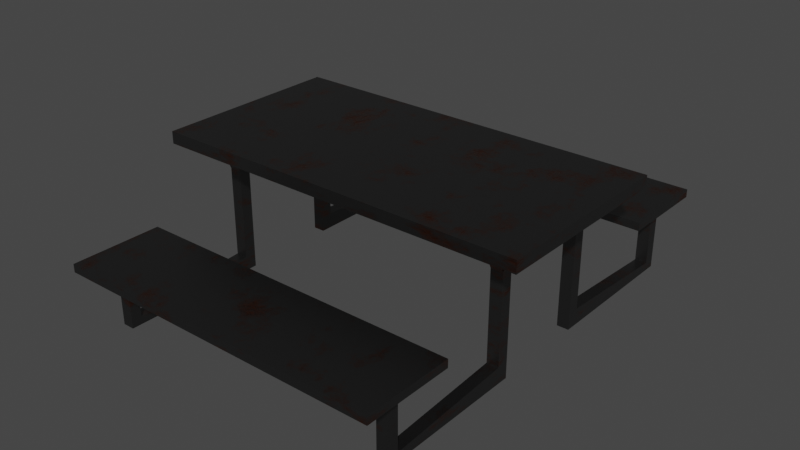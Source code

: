 # Source: Tavel_gevanenis.blend  (saved by Blender 3.4.6; exported with 4.5.12 LTS)
import bpy
from mathutils import Matrix  # noqa: F401  (used for matrix-valued properties, if any)

bpy.ops.wm.read_factory_settings(use_empty=True)
scene = bpy.context.scene
scene.name = 'Scene'

# ---- images (referenced by path relative to the original .blend; pixels are not part of the script)
import os
ASSET_DIR = os.environ.get("B2B_ASSET_DIR", "")  # directory of the original .blend (textures are referenced by path, not embedded)
HERE = os.path.dirname(os.path.abspath(__file__))  # packed textures are extracted next to this script under _unpacked/

def load_image(name, relpath, width, height, colorspace="sRGB"):
    """Load a texture the original file referenced (path relative to the .blend, or extracted next to this script)."""
    p = next((c for c in (os.path.join(HERE, relpath), os.path.join(ASSET_DIR, relpath)) if relpath and os.path.exists(c)), "")
    if p:
        img = bpy.data.images.load(p, check_existing=True)
        img.name = name
    else:  # same state as the original file: an image datablock whose file is absent (Cycles renders it pink)
        img = bpy.data.images.new(name, width, height)
        img.source = "FILE"
        img.filepath = "//" + (relpath or name)
    img.colorspace_settings.name = colorspace
    return img
img_banktexture = load_image('bankTexture', '', 1024, 1024, 'sRGB')

# ---- materials (node trees are filled in below, after node groups)
mat_materiaal_001 = bpy.data.materials.new('Materiaal.001')

# ---- material node trees
mat_materiaal_001.use_nodes = True; mat_materiaal_001.node_tree.nodes.clear()
_N = mat_materiaal_001.node_tree.nodes; _L = mat_materiaal_001.node_tree.links
n0 = _N.new('ShaderNodeBump'); n0.name = 'Bump'; n0.location = (-234, -164)
n0.inputs[0].default_value = 0.192
n0.inputs[1].default_value = 1.0
n0.inputs[2].default_value = 1.0
n1 = _N.new('ShaderNodeValToRGB'); n1.name = 'ColorRamp'; n1.location = (-518, -99)
while len(n1.color_ramp.elements) > 1: n1.color_ramp.elements.remove(n1.color_ramp.elements[-1])
n1.color_ramp.elements[0].position = 0.2509; n1.color_ramp.elements[0].color = (0.0, 0.0, 0.0, 1.0)
_e = n1.color_ramp.elements.new(0.4109); _e.color = (1.0, 1.0, 1.0, 1.0)
n2 = _N.new('ShaderNodeTexNoise'); n2.name = 'Noise Texture'; n2.location = (-708, 2)
n2.inputs[2].default_value = 8.3
n2.inputs[3].default_value = 20.0
n2.inputs[4].default_value = 0.7
n3 = _N.new('ShaderNodeValToRGB'); n3.name = 'ColorRamp.001'; n3.location = (-454, 176)
while len(n3.color_ramp.elements) > 1: n3.color_ramp.elements.remove(n3.color_ramp.elements[-1])
n3.color_ramp.elements[0].position = 0.3018; n3.color_ramp.elements[0].color = (0.0, 0.0, 0.0, 1.0)
_e = n3.color_ramp.elements.new(0.4727); _e.color = (1.0, 1.0, 1.0, 1.0)
n4 = _N.new('ShaderNodeBsdfPrincipled'); n4.name = 'Principled BSDF.001'; n4.location = (1, -381)
n4.distribution = 'GGX'
n4.subsurface_method = 'RANDOM_WALK_SKIN'
n4.inputs[0].default_value = (0.1191, 0.1191, 0.1191, 1.0)
n4.inputs[1].default_value = 1.0
n4.inputs[2].default_value = 0.42
n4.inputs[3].default_value = 1.45
n4.inputs[27].default_value = (0.0, 0.0, 0.0, 1.0)
n4.inputs[28].default_value = 1.0
n5 = _N.new('ShaderNodeBsdfPrincipled'); n5.name = 'Principled BSDF'; n5.location = (10, 300)
n5.distribution = 'GGX'
n5.subsurface_method = 'RANDOM_WALK_SKIN'
n5.inputs[0].default_value = (0.2266, 0.05761, 0.01707, 1.0)
n5.inputs[1].default_value = 1.0
n5.inputs[2].default_value = 0.314
n5.inputs[3].default_value = 1.45
n5.inputs[27].default_value = (0.0, 0.0, 0.0, 1.0)
n5.inputs[28].default_value = 1.0
n6 = _N.new('ShaderNodeOutputMaterial'); n6.name = 'Material Output'; n6.location = (766, 56)
n7 = _N.new('ShaderNodeMixShader'); n7.name = 'Mix Shader.001'; n7.location = (333, 65)
n8 = _N.new('ShaderNodeTexImage'); n8.name = 'Image Texture'; n8.location = (403, -314)
n8.image = img_banktexture
n9 = _N.new('ShaderNodeUVMap'); n9.name = 'UV Map'; n9.location = (603, -134)
n9.from_instancer = True
_L.new(n0.outputs[0], n5.inputs[5])
_L.new(n1.outputs[0], n0.inputs[3])
_L.new(n2.outputs[0], n1.inputs[0])
_L.new(n2.outputs[0], n3.inputs[0])
_L.new(n3.outputs[0], n7.inputs[0])
_L.new(n5.outputs[0], n7.inputs[1])
_L.new(n7.outputs[0], n6.inputs[0])
_L.new(n4.outputs[0], n7.inputs[2])
n6.is_active_output = True

# ---- world
world_world = bpy.data.worlds.new('World'); scene.world = world_world
world_world.use_nodes = True; world_world.node_tree.nodes.clear()
_N = world_world.node_tree.nodes; _L = world_world.node_tree.links
n0 = _N.new('ShaderNodeOutputWorld'); n0.name = 'World Output'; n0.location = (300, 300)
n1 = _N.new('ShaderNodeBackground'); n1.name = 'Background'; n1.location = (10, 300)
n1.inputs[0].default_value = (0.05088, 0.05088, 0.05088, 1.0)
_L.new(n1.outputs[0], n0.inputs[0])
n0.is_active_output = True
world_world.color = (0.05088, 0.05088, 0.05088)
world_world.use_sun_shadow = False
world_world.sun_shadow_jitter_overblur = 0.0

# ---- meshes
me_vlak = bpy.data.meshes.new('Vlak')
me_vlak.from_pydata([(-1.0, -0.51, 0.09554), (1.993, -0.51, 0.09554), (-1.0, 1.0, 0.09554), (1.993, 1.0, 0.09554), (1.993, 1.0, 0.0), (-1.0, 1.0, 0.0), (1.993, -0.51, 0.0), (-1.0, -0.51, 0.0), (0.4963, -0.51, 0.09554), (0.4963, 1.0, 0.09554), (0.4963, 1.0, 0.0), (0.4963, -0.51, 0.0), (-0.2518, 1.0, 0.09554), (-0.2518, 1.0, 0.0), (-0.2518, -0.51, 0.09554), (-0.2518, -0.51, 0.0), (1.245, -0.51, 0.09554), (1.245, -0.51, 0.0), (1.245, 1.0, 0.09554), (1.245, 1.0, 0.0), (0.8704, 1.0, 0.09554), (0.8704, 1.0, 0.0), (0.8704, -0.51, 0.09554), (0.8704, -0.51, 0.0), (1.619, -0.51, 0.09554), (1.619, -0.51, 0.0), (1.619, 1.0, 0.09554), (1.619, 1.0, 0.0), (0.1189, -0.51, 0.09554), (0.1189, -0.51, 0.0), (0.1189, 1.0, 0.09554), (0.1189, 1.0, 0.0), (-0.6259, 1.0, 0.09554), (-0.6259, 1.0, 0.0), (-0.6259, -0.51, 0.09554), (-0.6259, -0.51, 0.0), (-1.0, 0.245, 0.09554), (1.993, 0.245, 0.09554), (1.993, 0.245, 0.0), (-1.0, 0.245, 0.0), (0.4963, 0.245, 0.0), (0.4963, 0.245, 0.09554), (-0.2518, 0.245, 0.09554), (-0.2518, 0.245, 0.0), (1.245, 0.245, 0.0), (1.245, 0.245, 0.09554), (0.8704, 0.245, 0.09554), (0.8704, 0.245, 0.0), (1.619, 0.245, 0.0), (1.619, 0.245, 0.09554), (0.1189, 0.245, 0.09554), (0.1189, 0.245, 0.0), (-0.6259, 0.245, 0.0), (-0.6259, 0.245, 0.09554), (-1.0, -0.1325, 0.09554), (-1.0, -0.1325, 0.0), (0.4963, -0.1325, 0.0), (-0.2518, -0.1325, 0.0), (1.245, -0.1325, 0.0), (0.8704, -0.1325, 0.0), (1.619, -0.1325, 0.0), (0.1189, -0.1325, 0.0), (-0.6259, -0.1325, 0.0), (1.993, -0.1325, 0.09554), (1.993, -0.1325, 0.0), (0.4963, -0.1325, 0.09554), (-0.2518, -0.1325, 0.09554), (1.245, -0.1325, 0.09554), (0.8704, -0.1325, 0.09554), (1.619, -0.1325, 0.09554), (0.1189, -0.1325, 0.09554), (-0.6259, -0.1325, 0.09554), (1.993, 0.6225, 0.09554), (1.993, 0.6225, 0.0), (0.4963, 0.6225, 0.09554), (-0.2518, 0.6225, 0.09554), (1.245, 0.6225, 0.09554), (0.8704, 0.6225, 0.09554), (1.619, 0.6225, 0.09554), (0.1189, 0.6225, 0.09554), (-0.6259, 0.6225, 0.09554), (-1.0, 0.6225, 0.09554), (-1.0, 0.6225, 0.0), (0.4963, 0.6225, 0.0), (-0.2518, 0.6225, 0.0), (1.245, 0.6225, 0.0), (0.8704, 0.6225, 0.0), (1.619, 0.6225, 0.0), (0.1189, 0.6225, 0.0), (-0.6259, 0.6225, 0.0), (-0.813, 1.0, 0.09554), (-0.813, 1.0, 0.0), (-0.813, -0.51, 0.09554), (-0.813, -0.51, 0.0), (-0.813, 0.245, 0.09554), (-0.813, 0.245, 0.0), (-0.813, -0.1325, 0.0), (-0.813, -0.1325, 0.09554), (-0.813, 0.6225, 0.09554), (-0.813, 0.6225, 0.0), (-0.4389, -0.51, 0.09554), (-0.4389, -0.51, 0.0), (-0.4389, 1.0, 0.09554), (-0.4389, 1.0, 0.0), (-0.4389, 0.245, 0.0), (-0.4389, 0.245, 0.09554), (-0.4389, -0.1325, 0.09554), (-0.4389, -0.1325, 0.0), (-0.4389, 0.6225, 0.0), (-0.4389, 0.6225, 0.09554), (1.806, -0.51, 0.09554), (1.806, -0.51, 0.0), (1.806, 1.0, 0.09554), (1.806, 1.0, 0.0), (1.806, 0.245, 0.0), (1.806, 0.245, 0.09554), (1.806, -0.1325, 0.09554), (1.806, -0.1325, 0.0), (1.806, 0.6225, 0.0), (1.806, 0.6225, 0.09554), (1.432, 1.0, 0.09554), (1.432, 1.0, 0.0), (1.432, -0.51, 0.09554), (1.432, -0.51, 0.0), (1.432, 0.245, 0.09554), (1.432, 0.245, 0.0), (1.432, -0.1325, 0.0), (1.432, -0.1325, 0.09554), (1.432, 0.6225, 0.09554), (1.432, 0.6225, 0.0), (1.057, -0.51, 0.09554), (1.057, -0.51, 0.0), (1.057, 1.0, 0.09554), (1.057, 1.0, 0.0), (1.057, 0.245, 0.09554), (1.057, 0.245, 0.0), (1.057, -0.1325, 0.0), (1.057, -0.1325, 0.09554), (1.057, 0.6225, 0.09554), (1.057, 0.6225, 0.0), (0.6834, 1.0, 0.09554), (0.6834, 1.0, 0.0), (0.6834, -0.51, 0.09554), (0.6834, -0.51, 0.0), (0.6834, 0.245, 0.0), (0.6834, 0.245, 0.09554), (0.6834, -0.1325, 0.09554), (0.6834, -0.1325, 0.0), (0.6834, 0.6225, 0.0), (0.6834, 0.6225, 0.09554), (0.3076, -0.51, 0.09554), (0.3076, -0.51, 0.0), (0.3076, 1.0, 0.09554), (0.3076, 1.0, 0.0), (0.3076, 0.245, 0.09554), (0.3076, 0.245, 0.0), (0.3076, -0.1325, 0.0), (0.3076, -0.1325, 0.09554), (0.3076, 0.6225, 0.09554), (0.3076, 0.6225, 0.0), (-0.06649, 1.0, 0.09554), (-0.06649, 1.0, 0.0), (-0.06649, -0.51, 0.09554), (-0.06649, -0.51, 0.0), (-0.06649, 0.245, 0.0), (-0.06649, 0.245, 0.09554), (-0.06649, -0.1325, 0.09554), (-0.06649, -0.1325, 0.0), (-0.06649, 0.6225, 0.0), (-0.06649, 0.6225, 0.09554), (-1.0, -0.3212, 0.09554), (-1.0, -0.3212, 0.0), (0.4963, -0.3212, 0.0), (-0.2518, -0.3212, 0.0), (1.245, -0.3212, 0.0), (0.8704, -0.3212, 0.0), (1.619, -0.3212, 0.0), (0.1189, -0.3212, 0.0), (-0.6259, -0.3212, 0.0), (1.993, -0.3212, 0.09554), (1.993, -0.3212, 0.0), (0.4963, -0.3212, 0.09554), (-0.2518, -0.3212, 0.09554), (1.245, -0.3212, 0.09554), (0.8704, -0.3212, 0.09554), (1.619, -0.3212, 0.09554), (0.1189, -0.3212, 0.09554), (-0.6259, -0.3212, 0.09554), (-0.813, -0.3212, 0.09554), (-0.813, -0.3212, 0.0), (-0.4389, -0.3212, 0.0), (-0.4389, -0.3212, 0.09554), (1.806, -0.3212, 0.0), (1.806, -0.3212, 0.09554), (1.432, -0.3212, 0.09554), (1.432, -0.3212, 0.0), (1.057, -0.3212, 0.09554), (1.057, -0.3212, 0.0), (0.6834, -0.3212, 0.0), (0.6834, -0.3212, 0.09554), (0.3076, -0.3212, 0.09554), (0.3076, -0.3212, 0.0), (-0.06649, -0.3212, 0.0), (-0.06649, -0.3212, 0.09554), (1.993, 0.05626, 0.09554), (1.993, 0.05626, 0.0), (0.4963, 0.05626, 0.09554), (-0.2518, 0.05626, 0.09554), (1.245, 0.05626, 0.09554), (0.8704, 0.05626, 0.09554), (1.619, 0.05626, 0.09554), (0.1189, 0.05626, 0.09554), (-0.6259, 0.05626, 0.09554), (-1.0, 0.05626, 0.09554), (-1.0, 0.05626, 0.0), (0.4963, 0.05626, 0.0), (-0.2518, 0.05626, 0.0), (1.245, 0.05626, 0.0), (0.8704, 0.05626, 0.0), (1.619, 0.05626, 0.0), (0.1189, 0.05626, 0.0), (-0.6259, 0.05626, 0.0), (-0.813, 0.05626, 0.0), (-0.813, 0.05626, 0.09554), (-0.4389, 0.05626, 0.09554), (-0.4389, 0.05626, 0.0), (1.806, 0.05626, 0.09554), (1.806, 0.05626, 0.0), (1.432, 0.05626, 0.0), (1.432, 0.05626, 0.09554), (1.057, 0.05626, 0.0), (1.057, 0.05626, 0.09554), (0.6834, 0.05626, 0.09554), (0.6834, 0.05626, 0.0), (0.3076, 0.05626, 0.0), (0.3076, 0.05626, 0.09554), (-0.06649, 0.05626, 0.09554), (-0.06649, 0.05626, 0.0), (-1.0, 0.4399, 0.09554), (-1.0, 0.4399, 0.0), (0.4963, 0.4399, 0.0), (-0.2518, 0.4399, 0.0), (1.245, 0.4399, 0.0), (0.8704, 0.4399, 0.0), (1.619, 0.4399, 0.0), (0.1189, 0.4399, 0.0), (-0.6259, 0.4399, 0.0), (1.993, 0.4399, 0.09554), (1.993, 0.4399, 0.0), (0.4963, 0.4399, 0.09554), (-0.2518, 0.4399, 0.09554), (1.245, 0.4399, 0.09554), (0.8704, 0.4399, 0.09554), (1.619, 0.4399, 0.09554), (0.1189, 0.4399, 0.09554), (-0.6259, 0.4399, 0.09554), (-0.813, 0.4399, 0.0), (-0.813, 0.4399, 0.09554), (-0.4389, 0.4399, 0.09554), (-0.4389, 0.4399, 0.0), (1.806, 0.4399, 0.09554), (1.806, 0.4399, 0.0), (1.432, 0.4399, 0.0), (1.432, 0.4399, 0.09554), (1.057, 0.4399, 0.0), (1.057, 0.4399, 0.09554), (0.6834, 0.4399, 0.09554), (0.6834, 0.4399, 0.0), (0.3076, 0.4399, 0.0), (0.3076, 0.4399, 0.09554), (-0.06649, 0.4399, 0.09554), (-0.06649, 0.4399, 0.0), (1.993, 0.8113, 0.09554), (1.993, 0.8113, 0.0), (0.4963, 0.8113, 0.09554), (-0.2518, 0.8113, 0.09554), (1.245, 0.8113, 0.09554), (0.8704, 0.8113, 0.09554), (1.619, 0.8113, 0.09554), (0.1189, 0.8113, 0.09554), (-0.6259, 0.8113, 0.09554), (-1.0, 0.8113, 0.09554), (-1.0, 0.8113, 0.0), (0.4963, 0.8113, 0.0), (-0.2518, 0.8113, 0.0), (1.245, 0.8113, 0.0), (0.8704, 0.8113, 0.0), (1.619, 0.8113, 0.0), (0.1189, 0.8113, 0.0), (-0.6259, 0.8113, 0.0), (-0.813, 0.8113, 0.09554), (-0.813, 0.8113, 0.0), (-0.4389, 0.8113, 0.0), (-0.4389, 0.8113, 0.09554), (1.806, 0.8113, 0.0), (1.806, 0.8113, 0.09554), (1.432, 0.8113, 0.09554), (1.432, 0.8113, 0.0), (1.057, 0.8113, 0.09554), (1.057, 0.8113, 0.0), (0.6834, 0.8113, 0.0), (0.6834, 0.8113, 0.09554), (0.3076, 0.8113, 0.09554), (0.3076, 0.8113, 0.0), (-0.06649, 0.8113, 0.0), (-0.06649, 0.8113, 0.09554), (-0.7194, -0.51, 0.09554), (-0.7194, -0.51, 0.0), (-0.7194, 0.245, 0.0), (-0.7194, -0.1325, 0.0), (-0.7194, 0.6225, 0.0), (-0.7194, 1.0, 0.09554), (-0.7194, 1.0, 0.0), (-0.7194, 0.245, 0.09554), (-0.7194, -0.1325, 0.09554), (-0.7194, 0.6225, 0.09554), (-0.7194, -0.3212, 0.09554), (-0.7194, -0.3212, 0.0), (-0.7194, 0.05626, 0.0), (-0.7194, 0.05626, 0.09554), (-0.7194, 0.4399, 0.0), (-0.7194, 0.4399, 0.09554), (-0.7194, 0.8113, 0.09554), (-0.7194, 0.8113, 0.0), (1.712, 1.0, 0.09554), (1.712, 1.0, 0.0), (1.712, 0.245, 0.09554), (1.712, -0.1325, 0.09554), (1.712, 0.6225, 0.09554), (1.712, -0.51, 0.09554), (1.712, -0.51, 0.0), (1.712, 0.245, 0.0), (1.712, -0.1325, 0.0), (1.712, 0.6225, 0.0), (1.712, -0.3212, 0.09554), (1.712, -0.3212, 0.0), (1.712, 0.05626, 0.0), (1.712, 0.05626, 0.09554), (1.712, 0.4399, 0.0), (1.712, 0.4399, 0.09554), (1.712, 0.8113, 0.09554), (1.712, 0.8113, 0.0), (-1.0, 0.7143, 0.09554), (-1.0, 0.7143, 0.0), (0.4963, 0.7143, 0.0), (-0.2518, 0.7143, 0.0), (1.245, 0.7143, 0.0), (0.8704, 0.7143, 0.0), (1.619, 0.7143, 0.0), (0.1189, 0.7143, 0.0), (-0.6259, 0.7143, 0.0), (-0.813, 0.7143, 0.0), (-0.4389, 0.7143, 0.0), (1.806, 0.7143, 0.0), (1.432, 0.7143, 0.0), (1.057, 0.7143, 0.0), (0.6834, 0.7143, 0.0), (0.3076, 0.7143, 0.0), (-0.06649, 0.7143, 0.0), (1.993, 0.7143, 0.09554), (1.993, 0.7143, 0.0), (0.4963, 0.7143, 0.09554), (-0.2518, 0.7143, 0.09554), (1.245, 0.7143, 0.09554), (0.8704, 0.7143, 0.09554), (1.619, 0.7143, 0.09554), (0.1189, 0.7143, 0.09554), (-0.6259, 0.7143, 0.09554), (-0.813, 0.7143, 0.09554), (-0.4389, 0.7143, 0.09554), (1.806, 0.7143, 0.09554), (1.432, 0.7143, 0.09554), (1.057, 0.7143, 0.09554), (0.6834, 0.7143, 0.09554), (0.3076, 0.7143, 0.09554), (-0.06649, 0.7143, 0.09554), (-0.7194, 0.7143, 0.0), (-0.7194, 0.7143, 0.09554), (1.712, 0.7143, 0.0), (1.712, 0.7143, 0.09554), (1.993, -0.2269, 0.09554), (1.993, -0.2269, 0.0), (0.4963, -0.2269, 0.09554), (-0.2518, -0.2269, 0.09554), (1.245, -0.2269, 0.09554), (0.8704, -0.2269, 0.09554), (1.619, -0.2269, 0.09554), (0.1189, -0.2269, 0.09554), (-0.6259, -0.2269, 0.09554), (-0.813, -0.2269, 0.09554), (-0.4389, -0.2269, 0.09554), (1.806, -0.2269, 0.09554), (1.432, -0.2269, 0.09554), (1.057, -0.2269, 0.09554), (0.6834, -0.2269, 0.09554), (0.3076, -0.2269, 0.09554), (-0.06649, -0.2269, 0.09554), (-1.0, -0.2269, 0.09554), (-1.0, -0.2269, 0.0), (0.4963, -0.2269, 0.0), (-0.2518, -0.2269, 0.0), (1.245, -0.2269, 0.0), (0.8704, -0.2269, 0.0), (1.619, -0.2269, 0.0), (0.1189, -0.2269, 0.0), (-0.6259, -0.2269, 0.0), (-0.813, -0.2269, 0.0), (-0.4389, -0.2269, 0.0), (1.806, -0.2269, 0.0), (1.432, -0.2269, 0.0), (1.057, -0.2269, 0.0), (0.6834, -0.2269, 0.0), (0.3076, -0.2269, 0.0), (-0.06649, -0.2269, 0.0), (-0.7194, -0.2269, 0.09554), (-0.7194, -0.2269, 0.0), (1.712, -0.2269, 0.09554), (1.712, -0.2269, 0.0), (1.619, -1.227, 1.133), (1.619, -0.1325, 1.133), (-0.6259, -1.227, 1.133), (-0.6259, -0.1325, 1.133), (1.712, -0.1325, 1.133), (1.712, 0.6225, 1.133), (1.619, 0.6225, 1.133), (-0.7194, -0.1325, 1.133), (-0.6259, 0.6225, 1.133), (-0.7194, 0.6225, 1.133), (-0.7194, -1.227, 1.133), (1.712, -1.227, 1.133), (1.619, 1.714, 1.133), (-0.6259, 1.714, 1.133), (-0.7194, 1.714, 1.133), (1.712, 1.714, 1.133), (-0.7194, -0.1325, 0.307), (-0.7195, -0.1325, 0.307), (-0.7194, 0.6225, 0.307), (-0.7194, 0.6225, 0.307), (-0.7195, -0.2269, 0.307), (1.712, -0.2269, 0.307), (1.712, -0.1325, 0.307), (1.712, -0.2268, 0.307), (1.619, -0.2268, 0.307), (1.619, 0.7143, 0.307), (1.619, 0.7143, 0.307), (-0.6259, 0.7143, 0.307), (-0.6259, 0.7144, 0.307), (1.712, 0.7143, 0.307), (-0.6259, -0.227, 0.307), (-0.7194, -0.227, 0.307), (-0.7194, 0.7144, 0.307), (-0.7194, 0.7143, 0.307), (-0.7194, -0.2269, 0.307), (1.712, -0.1325, 0.307), (1.712, 0.6225, 0.307), (1.712, 0.6225, 0.307), (1.712, 0.7143, 0.307), (1.712, -0.2269, 0.307), (-0.7194, 0.7143, 0.307), (1.712, 0.7143, 0.307), (1.619, -0.2269, 0.307), (-0.6259, -0.2269, 0.307), (-0.7194, -0.2269, 0.6141), (-0.7194, -0.1325, 0.6141), (-0.6259, -0.2269, 0.6141), (-0.6259, -0.1325, 0.6141), (-0.7194, -0.2269, 0.8822), (-0.6259, -0.2269, 0.8822), (-0.7194, -0.1325, 0.8822), (-0.6259, -0.1325, 0.8822), (-0.7194, -0.2269, 1.007), (-0.6259, -0.2269, 1.007), (-0.7194, -0.1325, 1.007), (-0.6259, -0.1325, 1.007), (1.619, -0.2269, 0.6187), (1.619, -0.1325, 0.6187), (1.712, -0.1325, 0.6187), (1.712, -0.2269, 0.6187), (1.619, -0.2269, 0.8757), (1.712, -0.1325, 0.8757), (1.619, -0.1325, 0.8757), (1.712, -0.2269, 0.8757), (1.619, -0.2269, 1.004), (1.712, -0.1325, 1.004), (1.619, -0.1325, 1.004), (1.712, -0.2269, 1.004), (1.712, 0.6225, 0.6218), (1.619, 0.6225, 0.6218), (1.712, 0.7143, 0.6218), (1.619, 0.7143, 0.6218), (1.712, 0.6225, 0.8799), (1.712, 0.7143, 0.8799), (1.619, 0.6225, 0.8799), (1.619, 0.7143, 0.8799), (1.712, 0.6225, 1.006), (1.712, 0.7143, 1.006), (1.619, 0.6225, 1.006), (1.619, 0.7143, 1.006), (-0.6259, 0.7143, 0.6141), (-0.6259, 0.6225, 0.6141), (-0.7194, 0.6225, 0.6141), (-0.7194, 0.7143, 0.6141), (-0.6259, 0.7143, 0.9102), (-0.6259, 0.6225, 0.9102), (-0.7194, 0.6225, 0.9102), (-0.7194, 0.7143, 0.9102), (-0.6259, 0.7143, 1.021), (-0.6259, 0.6225, 1.021), (-0.7194, 0.6225, 1.021), (-0.7194, 0.7143, 1.021), (-0.7194, -1.227, 1.07), (-0.6259, -1.227, 1.07), (-0.7194, -0.1325, 1.07), (-0.6259, -0.1325, 1.07), (1.619, -1.227, 1.068), (1.712, -0.1325, 1.068), (1.619, -0.1325, 1.068), (1.712, -1.227, 1.068), (1.712, 0.6225, 1.069), (1.712, 1.714, 1.069), (1.619, 0.6225, 1.069), (1.619, 1.714, 1.069), (-0.6259, 1.714, 1.077), (-0.6259, 0.6225, 1.077), (-0.7194, 0.6225, 1.077), (-0.7194, 1.714, 1.077), (1.712, -1.316, 1.133), (1.619, -1.316, 1.133), (-0.6259, -1.316, 1.133), (-0.7194, -1.316, 1.133), (-0.7194, -1.316, 1.07), (1.619, -1.316, 1.068), (-0.6259, -1.316, 1.07), (1.712, -1.316, 1.068), (1.712, 1.797, 1.133), (1.619, 1.797, 1.133), (-0.6259, 1.797, 1.133), (-0.7194, 1.797, 1.133), (-0.6259, 1.797, 1.077), (1.712, 1.797, 1.069), (1.619, 1.797, 1.069), (-0.7194, 1.797, 1.077), (-0.6259, -1.227, 0.5605), (-0.7194, -1.227, 0.5605), (1.712, -1.227, 0.5589), (1.619, -1.227, 0.5589), (1.619, 1.714, 0.56), (1.712, 1.714, 0.56), (-0.7194, 1.714, 0.5601), (-0.6259, 1.714, 0.5601), (-0.6259, -1.316, 0.5605), (-0.7194, -1.316, 0.5605), (1.712, -1.316, 0.5589), (1.619, -1.316, 0.5589), (1.619, 1.797, 0.56), (1.712, 1.797, 0.56), (-0.7194, 1.796, 0.5601), (-0.6259, 1.796, 0.5601), (1.619, -1.227, 0.8137), (1.619, -1.316, 0.8137), (1.712, -1.316, 0.8137), (1.712, -1.227, 0.8137), (1.619, -1.227, 0.6863), (1.619, -1.316, 0.6863), (1.712, -1.316, 0.6863), (1.712, -1.227, 0.6863), (1.619, -1.227, 0.6226), (1.619, -1.316, 0.6226), (1.712, -1.316, 0.6226), (1.712, -1.227, 0.6226), (-0.7194, -1.316, 0.7997), (-0.6259, -1.316, 0.7997), (-0.6259, -1.227, 0.7997), (-0.7194, -1.227, 0.7997), (-0.7194, -1.316, 0.6801), (-0.7194, -1.227, 0.6801), (-0.6259, -1.316, 0.6801), (-0.6259, -1.227, 0.6801), (-0.7194, -1.316, 0.6203), (-0.7194, -1.227, 0.6203), (-0.6259, -1.316, 0.6203), (-0.6259, -1.227, 0.6203), (1.712, 1.714, 0.8147), (1.712, 1.797, 0.8147), (1.619, 1.797, 0.8147), (1.619, 1.714, 0.8147), (1.712, 1.714, 0.6873), (1.619, 1.714, 0.6873), (1.712, 1.797, 0.6873), (1.619, 1.797, 0.6873), (1.712, 1.714, 0.6237), (1.619, 1.714, 0.6237), (1.712, 1.797, 0.6237), (1.619, 1.797, 0.6237), (-0.7194, 1.797, 0.8223), (-0.7194, 1.714, 0.8223), (-0.6259, 1.797, 0.8223), (-0.6259, 1.714, 0.8223), (-0.7194, 1.797, 0.6949), (-0.6259, 1.797, 0.6949), (-0.6259, 1.714, 0.6949), (-0.7194, 1.714, 0.6949), (-0.7194, 1.796, 0.6312), (-0.6259, 1.796, 0.6312), (-0.6259, 1.714, 0.6312), (-0.7194, 1.714, 0.6312), (-0.7202, 1.714, 0.56), (-0.7202, 1.797, 0.56), (-0.7202, 1.714, 0.6237), (-0.7202, 1.797, 0.6237), (-0.7201, -1.227, 0.5589), (-0.7201, -1.316, 0.5589), (-0.7201, -1.227, 0.6226), (-0.7201, -1.316, 0.6226), (1.712, -0.8668, 0.5589), (1.619, -0.8668, 0.5589), (1.619, -0.8668, 0.6226), (1.712, -0.8668, 0.6226), (-0.7201, -0.8668, 0.6226), (-0.7201, -0.8668, 0.5589), (1.619, 1.368, 0.56), (1.712, 1.368, 0.56), (1.712, 1.368, 0.6237), (1.619, 1.368, 0.6237), (-0.7202, 1.368, 0.6237), (-0.7202, 1.368, 0.56), (1.619, 2.076, 0.56), (1.712, 2.076, 0.56), (1.712, 2.076, 0.6237), (1.619, 2.076, 0.6237), (-0.7202, 2.076, 0.56), (-0.7202, 2.076, 0.6237), (1.712, -1.601, 0.5589), (1.619, -1.601, 0.5589), (1.619, -1.601, 0.6226), (1.712, -1.601, 0.6226), (-0.7201, -1.601, 0.5589), (-0.7201, -1.601, 0.6226), (-0.7989, 1.714, 0.56), (-0.7989, 1.797, 0.56), (-0.7989, 1.714, 0.6237), (-0.7989, 1.797, 0.6237), (-0.7989, -1.227, 0.5589), (-0.7989, -1.316, 0.5589), (-0.7989, -1.227, 0.6226), (-0.7989, -1.316, 0.6226), (-0.7989, -0.8668, 0.6226), (-0.7989, -0.8668, 0.5589), (-0.7989, 1.368, 0.6237), (-0.7989, 1.368, 0.56), (-0.7989, 2.076, 0.56), (-0.7989, 2.076, 0.6237), (-0.7989, -1.601, 0.5589), (-0.7989, -1.601, 0.6226), (1.8, -1.316, 0.5589), (1.8, -1.227, 0.5589), (1.8, 1.797, 0.56), (1.8, 1.714, 0.56), (1.8, 1.714, 0.6237), (1.8, 1.368, 0.56), (1.8, -1.316, 0.6226), (1.8, -1.601, 0.6226), (1.8, -1.227, 0.6226), (1.8, 1.797, 0.6237), (1.8, 2.076, 0.6237), (1.8, -0.8668, 0.5589), (1.8, -0.8668, 0.6226), (1.8, 1.368, 0.6237), (1.8, 2.076, 0.56), (1.8, -1.601, 0.5589)], [], [(273, 4, 3, 272), (91, 5, 2, 90), (111, 6, 1, 110), (171, 7, 0, 170), (295, 272, 3, 112), (294, 113, 4, 273), (303, 153, 10, 283), (302, 274, 9, 152), (151, 11, 8, 150), (141, 10, 9, 140), (101, 15, 14, 100), (293, 275, 12, 102), (292, 103, 13, 284), (161, 13, 12, 160), (121, 19, 18, 120), (299, 133, 19, 285), (298, 276, 18, 132), (131, 17, 16, 130), (143, 23, 22, 142), (301, 277, 20, 140), (300, 141, 21, 286), (133, 21, 20, 132), (325, 27, 26, 324), (297, 121, 27, 287), (296, 278, 26, 120), (123, 25, 24, 122), (153, 31, 30, 152), (163, 29, 28, 162), (305, 279, 30, 160), (304, 161, 31, 288), (323, 312, 33, 289), (322, 280, 32, 311), (307, 35, 34, 306), (103, 33, 32, 102), (319, 212, 53, 313), (318, 308, 52, 221), (237, 164, 51, 220), (236, 211, 50, 165), (229, 210, 49, 124), (228, 125, 48, 219), (233, 144, 47, 218), (232, 209, 46, 145), (231, 208, 45, 134), (230, 135, 44, 217), (225, 104, 43, 216), (224, 207, 42, 105), (235, 206, 41, 154), (234, 155, 40, 215), (227, 114, 38, 205), (226, 204, 37, 115), (239, 39, 36, 238), (205, 38, 37, 204), (381, 64, 63, 380), (391, 380, 63, 116), (408, 117, 64, 381), (412, 156, 56, 399), (395, 382, 65, 157), (390, 383, 66, 106), (407, 107, 57, 400), (410, 136, 58, 401), (393, 384, 67, 137), (394, 385, 68, 146), (411, 147, 59, 402), (409, 126, 60, 403), (392, 386, 69, 127), (396, 387, 70, 166), (413, 167, 61, 404), (415, 309, 62, 405), (517, 515, 422, 429), (214, 55, 54, 213), (343, 82, 81, 342), (321, 255, 80, 315), (320, 310, 89, 246), (271, 168, 88, 245), (270, 254, 79, 169), (263, 253, 78, 128), (262, 129, 87, 244), (267, 148, 86, 243), (266, 252, 77, 149), (265, 251, 76, 138), (264, 139, 85, 242), (259, 108, 84, 241), (258, 250, 75, 109), (269, 249, 74, 158), (268, 159, 83, 240), (261, 118, 73, 248), (260, 247, 72, 119), (248, 73, 72, 247), (239, 82, 99, 256), (238, 257, 98, 81), (397, 389, 97, 54), (398, 55, 96, 406), (214, 39, 95, 222), (213, 223, 94, 36), (7, 93, 92, 0), (281, 290, 90, 2), (282, 5, 91, 291), (312, 91, 90, 311), (255, 258, 109, 80), (246, 89, 108, 259), (405, 62, 107, 407), (388, 390, 106, 71), (212, 224, 105, 53), (221, 52, 104, 225), (13, 103, 102, 12), (289, 33, 103, 292), (280, 293, 102, 32), (35, 101, 100, 34), (339, 260, 119, 328), (338, 333, 118, 261), (417, 332, 117, 408), (278, 365, 443, 444), (337, 226, 115, 326), (336, 331, 114, 227), (4, 113, 112, 3), (341, 325, 113, 294), (340, 295, 112, 324), (330, 111, 110, 329), (242, 85, 129, 262), (251, 263, 128, 76), (384, 392, 127, 67), (401, 58, 126, 409), (217, 44, 125, 228), (208, 229, 124, 45), (17, 123, 122, 16), (276, 296, 120, 18), (285, 19, 121, 297), (27, 121, 120, 26), (243, 86, 139, 264), (252, 265, 138, 77), (385, 393, 137, 68), (402, 59, 136, 410), (218, 47, 135, 230), (209, 231, 134, 46), (19, 133, 132, 18), (23, 131, 130, 22), (277, 298, 132, 20), (286, 21, 133, 299), (249, 266, 149, 74), (240, 83, 148, 267), (399, 56, 147, 411), (382, 394, 146, 65), (206, 232, 145, 41), (215, 40, 144, 233), (283, 10, 141, 300), (274, 301, 140, 9), (11, 143, 142, 8), (21, 141, 140, 20), (245, 88, 159, 268), (254, 269, 158, 79), (387, 395, 157, 70), (404, 61, 156, 412), (220, 51, 155, 234), (211, 235, 154, 50), (10, 153, 152, 9), (29, 151, 150, 28), (279, 302, 152, 30), (288, 31, 153, 303), (250, 270, 169, 75), (241, 84, 168, 271), (400, 57, 167, 413), (383, 396, 166, 66), (207, 236, 165, 42), (216, 43, 164, 237), (284, 13, 161, 304), (275, 305, 160, 12), (15, 163, 162, 14), (31, 161, 160, 30), (14, 162, 203, 182), (15, 173, 202, 163), (29, 177, 201, 151), (28, 150, 200, 186), (8, 142, 199, 181), (11, 172, 198, 143), (23, 175, 197, 131), (22, 130, 196, 184), (17, 174, 195, 123), (16, 122, 194, 183), (329, 110, 193, 334), (330, 335, 192, 111), (34, 100, 191, 187), (35, 178, 190, 101), (7, 171, 189, 93), (0, 92, 188, 170), (306, 34, 187, 316), (307, 317, 178, 35), (163, 202, 177, 29), (162, 28, 186, 203), (122, 24, 185, 194), (123, 195, 176, 25), (143, 198, 175, 23), (142, 22, 184, 199), (130, 16, 183, 196), (131, 197, 174, 17), (101, 190, 173, 15), (100, 14, 182, 191), (150, 8, 181, 200), (151, 201, 172, 11), (111, 192, 180, 6), (110, 1, 179, 193), (6, 180, 179, 1), (398, 171, 170, 397), (57, 216, 237, 167), (66, 166, 236, 207), (70, 157, 235, 211), (61, 220, 234, 156), (56, 215, 233, 147), (65, 146, 232, 206), (68, 137, 231, 209), (59, 218, 230, 136), (67, 127, 229, 208), (58, 217, 228, 126), (332, 336, 227, 117), (327, 116, 226, 337), (62, 221, 225, 107), (71, 106, 224, 212), (54, 97, 223, 213), (55, 214, 222, 96), (39, 214, 213, 36), (64, 205, 204, 63), (116, 63, 204, 226), (117, 227, 205, 64), (156, 234, 215, 56), (157, 65, 206, 235), (106, 66, 207, 224), (107, 225, 216, 57), (136, 230, 217, 58), (137, 67, 208, 231), (146, 68, 209, 232), (147, 233, 218, 59), (126, 228, 219, 60), (127, 69, 210, 229), (166, 70, 211, 236), (167, 237, 220, 61), (309, 318, 221, 62), (314, 71, 212, 319), (43, 241, 271, 164), (42, 165, 270, 250), (50, 154, 269, 254), (51, 245, 268, 155), (40, 240, 267, 144), (41, 145, 266, 249), (46, 134, 265, 252), (47, 243, 264, 135), (45, 124, 263, 251), (44, 242, 262, 125), (331, 338, 261, 114), (326, 115, 260, 339), (52, 246, 259, 104), (53, 105, 258, 255), (36, 94, 257, 238), (39, 239, 256, 95), (38, 248, 247, 37), (115, 37, 247, 260), (114, 261, 248, 38), (155, 268, 240, 40), (154, 41, 249, 269), (105, 42, 250, 258), (104, 259, 241, 43), (135, 264, 242, 44), (134, 45, 251, 265), (145, 46, 252, 266), (144, 267, 243, 47), (125, 262, 244, 48), (124, 49, 253, 263), (165, 50, 254, 270), (164, 271, 245, 51), (308, 320, 246, 52), (313, 53, 255, 321), (82, 239, 238, 81), (362, 375, 305, 275), (345, 284, 304, 358), (349, 288, 303, 357), (366, 374, 302, 279), (361, 373, 301, 274), (344, 283, 300, 356), (347, 286, 299, 355), (364, 372, 298, 277), (346, 285, 297, 354), (363, 371, 296, 276), (379, 370, 295, 340), (378, 341, 294, 353), (367, 369, 293, 280), (350, 289, 292, 352), (343, 282, 291, 351), (342, 368, 290, 281), (5, 282, 281, 2), (98, 315, 436, 437), (376, 323, 289, 350), (358, 304, 288, 349), (375, 366, 279, 305), (371, 365, 278, 296), (354, 297, 287, 348), (356, 300, 286, 347), (373, 364, 277, 301), (372, 363, 276, 298), (355, 299, 285, 346), (352, 292, 284, 345), (369, 362, 275, 293), (374, 361, 274, 302), (357, 303, 283, 344), (353, 294, 273, 360), (370, 359, 272, 295), (360, 273, 272, 359), (351, 291, 323, 376), (368, 377, 322, 290), (94, 313, 321, 257), (95, 256, 320, 308), (97, 314, 319, 223), (96, 222, 318, 309), (93, 189, 317, 307), (92, 306, 316, 188), (33, 312, 311, 32), (256, 99, 310, 320), (257, 321, 315, 98), (377, 368, 458, 451), (406, 96, 309, 415), (222, 95, 308, 318), (223, 319, 313, 94), (93, 307, 306, 92), (290, 322, 311, 90), (291, 91, 312, 323), (348, 287, 341, 378), (368, 98, 437, 458), (49, 326, 339, 253), (48, 244, 338, 331), (69, 327, 337, 210), (60, 219, 336, 332), (25, 176, 335, 330), (24, 329, 334, 185), (25, 330, 329, 24), (278, 340, 324, 26), (287, 27, 325, 341), (219, 48, 331, 336), (210, 337, 326, 49), (590, 622, 667, 658), (403, 60, 332, 417), (244, 87, 333, 338), (253, 339, 328, 78), (113, 325, 324, 112), (516, 514, 418, 419), (87, 348, 378, 333), (314, 97, 435, 434), (99, 351, 376, 310), (73, 360, 359, 72), (119, 72, 359, 370), (118, 353, 360, 73), (159, 357, 344, 83), (158, 74, 361, 374), (109, 75, 362, 369), (108, 352, 345, 84), (139, 355, 346, 85), (138, 76, 363, 372), (149, 77, 364, 373), (148, 356, 347, 86), (129, 354, 348, 87), (128, 78, 365, 371), (169, 79, 366, 375), (168, 358, 349, 88), (310, 376, 350, 89), (512, 510, 428, 425), (81, 98, 368, 342), (82, 343, 351, 99), (89, 350, 352, 108), (80, 109, 369, 367), (333, 378, 353, 118), (340, 278, 444, 447), (76, 128, 371, 363), (85, 346, 354, 129), (77, 138, 372, 364), (86, 347, 355, 139), (83, 344, 356, 148), (74, 149, 373, 361), (79, 158, 374, 366), (88, 349, 357, 159), (84, 345, 358, 168), (75, 169, 375, 362), (282, 343, 342, 281), (176, 403, 417, 335), (365, 379, 456, 443), (189, 406, 415, 317), (188, 316, 414, 389), (55, 398, 397, 54), (182, 203, 396, 383), (173, 400, 413, 202), (177, 404, 412, 201), (186, 200, 395, 387), (181, 199, 394, 382), (172, 399, 411, 198), (175, 402, 410, 197), (184, 196, 393, 385), (174, 401, 409, 195), (183, 194, 392, 384), (334, 193, 391, 416), (335, 417, 408, 192), (187, 191, 390, 388), (178, 405, 407, 190), (171, 398, 406, 189), (170, 188, 389, 397), (280, 322, 450, 446), (317, 415, 405, 178), (202, 413, 404, 177), (203, 186, 387, 396), (194, 185, 386, 392), (195, 409, 403, 176), (198, 411, 402, 175), (199, 184, 385, 394), (196, 183, 384, 393), (197, 410, 401, 174), (190, 407, 400, 173), (191, 182, 383, 390), (200, 181, 382, 395), (201, 412, 399, 172), (192, 408, 381, 180), (193, 179, 380, 391), (180, 381, 380, 179), (428, 420, 421, 425), (418, 429, 422, 419), (424, 423, 433, 430), (427, 426, 431, 432), (513, 512, 425, 421), (523, 522, 431, 426), (511, 513, 421, 420), (524, 523, 426, 427), (517, 429, 526, 533), (520, 518, 423, 424), (525, 524, 427, 432), (515, 516, 419, 422), (609, 593, 629, 631), (518, 519, 433, 423), (521, 520, 424, 430), (430, 433, 534, 535), (457, 439, 440, 453), (451, 445, 446, 450), (438, 452, 434, 435), (443, 456, 447, 444), (437, 436, 451, 458), (455, 454, 459, 456), (442, 441, 457, 460), (449, 448, 461, 452), (322, 377, 451, 450), (388, 414, 452, 461), (119, 370, 459, 454), (386, 185, 442, 460), (367, 280, 446, 445), (414, 316, 449, 452), (187, 388, 461, 448), (97, 389, 438, 435), (377, 367, 445, 451), (391, 116, 440, 439), (334, 416, 457, 441), (316, 187, 448, 449), (116, 327, 453, 440), (416, 386, 460, 457), (315, 377, 451, 436), (328, 119, 454, 455), (185, 334, 441, 442), (416, 391, 439, 457), (327, 416, 457, 453), (389, 414, 452, 438), (379, 340, 447, 456), (379, 328, 455, 456), (370, 379, 456, 459), (414, 314, 434, 452), (388, 71, 465, 464), (71, 314, 463, 465), (314, 414, 462, 463), (414, 388, 464, 462), (464, 465, 469, 467), (465, 463, 468, 469), (463, 462, 466, 468), (462, 464, 467, 466), (467, 469, 473, 471), (469, 468, 472, 473), (468, 466, 470, 472), (466, 467, 471, 470), (327, 69, 475, 476), (386, 416, 477, 474), (69, 386, 474, 475), (416, 327, 476, 477), (476, 475, 480, 479), (474, 477, 481, 478), (475, 474, 478, 480), (477, 476, 479, 481), (479, 480, 484, 483), (478, 481, 485, 482), (480, 478, 482, 484), (481, 479, 483, 485), (379, 365, 489, 488), (365, 78, 487, 489), (328, 379, 488, 486), (78, 328, 486, 487), (488, 489, 493, 491), (489, 487, 492, 493), (486, 488, 491, 490), (487, 486, 490, 492), (491, 493, 497, 495), (493, 492, 496, 497), (490, 491, 495, 494), (492, 490, 494, 496), (367, 377, 501, 498), (377, 315, 500, 501), (315, 80, 499, 500), (80, 367, 498, 499), (498, 501, 505, 502), (501, 500, 504, 505), (500, 499, 503, 504), (499, 498, 502, 503), (502, 505, 509, 506), (505, 504, 508, 509), (504, 503, 507, 508), (503, 502, 506, 507), (471, 473, 513, 511), (473, 472, 512, 513), (472, 470, 510, 512), (470, 471, 511, 510), (483, 484, 516, 515), (482, 485, 517, 514), (484, 482, 514, 516), (485, 483, 515, 517), (495, 497, 521, 519), (497, 496, 520, 521), (494, 495, 519, 518), (496, 494, 518, 520), (506, 509, 525, 522), (509, 508, 524, 525), (508, 507, 523, 524), (507, 506, 522, 523), (530, 532, 528, 529), (531, 533, 526, 527), (420, 428, 529, 528), (511, 420, 528, 532), (418, 514, 531, 527), (428, 510, 530, 529), (580, 578, 551, 550), (429, 418, 527, 526), (538, 541, 537, 536), (539, 540, 535, 534), (433, 519, 539, 534), (525, 432, 537, 541), (432, 431, 536, 537), (431, 522, 538, 536), (521, 430, 535, 540), (632, 552, 654, 669), (543, 542, 550, 551), (547, 546, 554, 555), (545, 544, 552, 553), (549, 548, 556, 557), (605, 602, 556, 548), (611, 636, 652, 643), (602, 603, 557, 556), (603, 604, 549, 557), (622, 621, 659, 667), (581, 580, 550, 542), (590, 591, 623, 622), (612, 566, 616, 618), (604, 605, 548, 549), (578, 579, 543, 551), (554, 546, 606, 607), (579, 581, 542, 543), (514, 517, 561, 558), (517, 533, 560, 561), (533, 531, 559, 560), (531, 514, 558, 559), (558, 561, 565, 562), (561, 560, 564, 565), (560, 559, 563, 564), (559, 558, 562, 563), (562, 565, 569, 566), (565, 564, 568, 569), (564, 563, 567, 568), (563, 562, 566, 567), (510, 511, 572, 573), (530, 510, 573, 570), (511, 532, 571, 572), (532, 530, 570, 571), (573, 572, 577, 575), (570, 573, 575, 574), (572, 571, 576, 577), (571, 570, 574, 576), (575, 577, 581, 579), (574, 575, 579, 578), (577, 576, 580, 581), (576, 574, 578, 580), (521, 540, 584, 585), (519, 521, 585, 582), (539, 519, 582, 583), (540, 539, 583, 584), (585, 584, 589, 587), (582, 585, 587, 586), (583, 582, 586, 588), (584, 583, 588, 589), (587, 589, 593, 591), (586, 587, 591, 590), (588, 586, 590, 592), (589, 588, 592, 593), (522, 525, 595, 597), (538, 522, 597, 596), (541, 538, 596, 594), (525, 541, 594, 595), (597, 595, 601, 600), (596, 597, 600, 599), (594, 596, 599, 598), (595, 594, 598, 601), (600, 601, 605, 604), (599, 600, 604, 603), (598, 599, 603, 602), (601, 598, 602, 605), (610, 611, 643, 642), (591, 593, 609, 608), (546, 547, 621, 620), (593, 592, 628, 629), (607, 606, 638, 639), (567, 566, 612, 613), (545, 553, 611, 610), (555, 627, 668, 656), (616, 615, 619, 618), (616, 617, 614, 615), (631, 630, 650, 651), (544, 545, 615, 614), (545, 610, 619, 615), (566, 569, 617, 616), (622, 623, 620, 621), (620, 623, 624, 625), (606, 546, 620, 625), (569, 568, 660, 662), (591, 608, 624, 623), (618, 619, 647, 646), (629, 628, 627, 626), (629, 626, 630, 631), (630, 607, 639, 650), (554, 607, 630, 626), (555, 554, 626, 627), (621, 547, 657, 659), (635, 634, 633, 632), (633, 634, 637, 636), (611, 553, 633, 636), (553, 552, 632, 633), (567, 613, 637, 634), (568, 567, 634, 635), (645, 643, 652, 653), (640, 641, 639, 638), (645, 644, 642, 643), (642, 644, 646, 647), (640, 638, 649, 648), (639, 641, 651, 650), (612, 618, 646, 644), (606, 625, 649, 638), (637, 613, 645, 653), (624, 608, 640, 648), (625, 624, 648, 649), (608, 609, 641, 640), (613, 612, 644, 645), (609, 631, 651, 641), (619, 610, 642, 647), (636, 637, 653, 652), (662, 655, 665, 666), (663, 658, 657, 656), (662, 660, 654, 655), (654, 660, 661, 669), (657, 658, 667, 659), (663, 656, 668, 664), (628, 592, 663, 664), (544, 614, 665, 655), (635, 632, 669, 661), (568, 635, 661, 660), (617, 569, 662, 666), (614, 617, 666, 665), (547, 555, 656, 657), (592, 590, 658, 663), (552, 544, 655, 654), (627, 628, 664, 668)])
_uv = me_vlak.uv_layers.new(name='UVMap')
_uv.uv.foreach_set('vector', [1.0, 0.875, 1.0, 1.0, 1.0, 1.0, 1.0, 0.875, 0.0625, 1.0, 0.0, 1.0, 0.0, 1.0, 0.0625, 1.0, 0.9375, 0.0, 1.0, 0.0, 1.0, 0.0, 0.9375, 0.0, 0.0, 0.125, 0.0, 0.0, 0.0, 0.0, 0.0, 0.125, 0.9375, 0.875, 1.0, 0.875, 1.0, 1.0, 0.9375, 1.0, 0.9375, 0.875, 0.9375, 1.0, 1.0, 1.0, 1.0, 0.875, 0.4369, 0.875, 0.4369, 1.0, 0.5, 1.0, 0.5, 0.875, 0.4369, 0.875, 0.5, 0.875, 0.5, 1.0, 0.4369, 1.0, 0.4369, 0.0, 0.5, 0.0, 0.5, 0.0, 0.4369, 0.0, 0.5625, 1.0, 0.5, 1.0, 0.5, 1.0, 0.5625, 1.0, 0.1875, 0.0, 0.25, 0.0, 0.25, 0.0, 0.1875, 0.0, 0.1875, 0.875, 0.25, 0.875, 0.25, 1.0, 0.1875, 1.0, 0.1875, 0.875, 0.1875, 1.0, 0.25, 1.0, 0.25, 0.875, 0.3119, 1.0, 0.25, 1.0, 0.25, 1.0, 0.3119, 1.0, 0.8125, 1.0, 0.75, 1.0, 0.75, 1.0, 0.8125, 1.0, 0.6875, 0.875, 0.6875, 1.0, 0.75, 1.0, 0.75, 0.875, 0.6875, 0.875, 0.75, 0.875, 0.75, 1.0, 0.6875, 1.0, 0.6875, 0.0, 0.75, 0.0, 0.75, 0.0, 0.6875, 0.0, 0.5625, 0.0, 0.625, 0.0, 0.625, 0.0, 0.5625, 0.0, 0.5625, 0.875, 0.625, 0.875, 0.625, 1.0, 0.5625, 1.0, 0.5625, 0.875, 0.5625, 1.0, 0.625, 1.0, 0.625, 0.875, 0.6875, 1.0, 0.625, 1.0, 0.625, 1.0, 0.6875, 1.0, 0.9062, 1.0, 0.875, 1.0, 0.875, 1.0, 0.9062, 1.0, 0.8125, 0.875, 0.8125, 1.0, 0.875, 1.0, 0.875, 0.875, 0.8125, 0.875, 0.875, 0.875, 0.875, 1.0, 0.8125, 1.0, 0.8125, 0.0, 0.875, 0.0, 0.875, 0.0, 0.8125, 0.0, 0.4369, 1.0, 0.3739, 1.0, 0.3739, 1.0, 0.4369, 1.0, 0.3119, 0.0, 0.3739, 0.0, 0.3739, 0.0, 0.3119, 0.0, 0.3119, 0.875, 0.3739, 0.875, 0.3739, 1.0, 0.3119, 1.0, 0.3119, 0.875, 0.3119, 1.0, 0.3739, 1.0, 0.3739, 0.875, 0.09375, 0.875, 0.09375, 1.0, 0.125, 1.0, 0.125, 0.875, 0.09375, 0.875, 0.125, 0.875, 0.125, 1.0, 0.09375, 1.0, 0.09375, 0.0, 0.125, 0.0, 0.125, 0.0, 0.09375, 0.0, 0.1875, 1.0, 0.125, 1.0, 0.125, 1.0, 0.1875, 1.0, 0.09375, 0.375, 0.125, 0.375, 0.125, 0.5, 0.09375, 0.5, 0.09375, 0.375, 0.09375, 0.5, 0.125, 0.5, 0.125, 0.375, 0.3119, 0.375, 0.3119, 0.5, 0.3739, 0.5, 0.3739, 0.375, 0.3119, 0.375, 0.3739, 0.375, 0.3739, 0.5, 0.3119, 0.5, 0.8125, 0.375, 0.875, 0.375, 0.875, 0.5, 0.8125, 0.5, 0.8125, 0.375, 0.8125, 0.5, 0.875, 0.5, 0.875, 0.375, 0.5625, 0.375, 0.5625, 0.5, 0.625, 0.5, 0.625, 0.375, 0.5625, 0.375, 0.625, 0.375, 0.625, 0.5, 0.5625, 0.5, 0.6875, 0.375, 0.75, 0.375, 0.75, 0.5, 0.6875, 0.5, 0.6875, 0.375, 0.6875, 0.5, 0.75, 0.5, 0.75, 0.375, 0.1875, 0.375, 0.1875, 0.5, 0.25, 0.5, 0.25, 0.375, 0.1875, 0.375, 0.25, 0.375, 0.25, 0.5, 0.1875, 0.5, 0.4369, 0.375, 0.5, 0.375, 0.5, 0.5, 0.4369, 0.5, 0.4369, 0.375, 0.4369, 0.5, 0.5, 0.5, 0.5, 0.375, 0.9375, 0.375, 0.9375, 0.5, 1.0, 0.5, 1.0, 0.375, 0.9375, 0.375, 1.0, 0.375, 1.0, 0.5, 0.9375, 0.5, 0.0, 0.6291, 0.0, 0.5, 0.0, 0.5, 0.0, 0.6291, 1.0, 0.375, 1.0, 0.5, 1.0, 0.5, 1.0, 0.375, 1.0, 0.1875, 1.0, 0.25, 1.0, 0.25, 1.0, 0.1875, 0.9375, 0.1875, 1.0, 0.1875, 1.0, 0.25, 0.9375, 0.25, 0.9375, 0.1875, 0.9375, 0.25, 1.0, 0.25, 1.0, 0.1875, 0.4369, 0.1875, 0.4369, 0.25, 0.5, 0.25, 0.5, 0.1875, 0.4369, 0.1875, 0.5, 0.1875, 0.5, 0.25, 0.4369, 0.25, 0.1875, 0.1875, 0.25, 0.1875, 0.25, 0.25, 0.1875, 0.25, 0.1875, 0.1875, 0.1875, 0.25, 0.25, 0.25, 0.25, 0.1875, 0.6875, 0.1875, 0.6875, 0.25, 0.75, 0.25, 0.75, 0.1875, 0.6875, 0.1875, 0.75, 0.1875, 0.75, 0.25, 0.6875, 0.25, 0.5625, 0.1875, 0.625, 0.1875, 0.625, 0.25, 0.5625, 0.25, 0.5625, 0.1875, 0.5625, 0.25, 0.625, 0.25, 0.625, 0.1875, 0.8125, 0.1875, 0.8125, 0.25, 0.875, 0.25, 0.875, 0.1875, 0.8125, 0.1875, 0.875, 0.1875, 0.875, 0.25, 0.8125, 0.25, 0.3119, 0.1875, 0.3739, 0.1875, 0.3739, 0.25, 0.3119, 0.25, 0.3119, 0.1875, 0.3119, 0.25, 0.3739, 0.25, 0.3739, 0.1875, 0.09375, 0.1875, 0.09375, 0.25, 0.125, 0.25, 0.125, 0.1875, 0.9062, 0.1875, 0.9063, 0.25, 0.9063, 0.25, 0.9062, 0.1875, 0.0, 0.375, 0.0, 0.25, 0.0, 0.25, 0.0, 0.375, 0.0, 0.8108, 0.0, 0.75, 0.0, 0.75, 0.0, 0.8108, 0.09375, 0.6291, 0.125, 0.6291, 0.125, 0.75, 0.09375, 0.75, 0.09375, 0.6291, 0.09375, 0.75, 0.125, 0.75, 0.125, 0.6291, 0.3119, 0.6291, 0.3119, 0.75, 0.3739, 0.75, 0.3739, 0.6291, 0.3119, 0.6291, 0.3739, 0.6291, 0.3739, 0.75, 0.3119, 0.75, 0.8125, 0.6291, 0.875, 0.6291, 0.875, 0.75, 0.8125, 0.75, 0.8125, 0.6291, 0.8125, 0.75, 0.875, 0.75, 0.875, 0.6291, 0.5625, 0.6291, 0.5625, 0.75, 0.625, 0.75, 0.625, 0.6291, 0.5625, 0.6291, 0.625, 0.6291, 0.625, 0.75, 0.5625, 0.75, 0.6875, 0.6291, 0.75, 0.6291, 0.75, 0.75, 0.6875, 0.75, 0.6875, 0.6291, 0.6875, 0.75, 0.75, 0.75, 0.75, 0.6291, 0.1875, 0.6291, 0.1875, 0.75, 0.25, 0.75, 0.25, 0.6291, 0.1875, 0.6291, 0.25, 0.6291, 0.25, 0.75, 0.1875, 0.75, 0.4369, 0.6291, 0.5, 0.6291, 0.5, 0.75, 0.4369, 0.75, 0.4369, 0.6291, 0.4369, 0.75, 0.5, 0.75, 0.5, 0.6291, 0.9375, 0.6291, 0.9375, 0.75, 1.0, 0.75, 1.0, 0.6291, 0.9375, 0.6291, 1.0, 0.6291, 1.0, 0.75, 0.9375, 0.75, 1.0, 0.6291, 1.0, 0.75, 1.0, 0.75, 1.0, 0.6291, 0.0, 0.6291, 0.0, 0.75, 0.0625, 0.75, 0.0625, 0.6291, 0.0, 0.6291, 0.0625, 0.6291, 0.0625, 0.75, 0.0, 0.75, 0.0, 0.1875, 0.0625, 0.1875, 0.0625, 0.25, 0.0, 0.25, 0.0, 0.1875, 0.0, 0.25, 0.0625, 0.25, 0.0625, 0.1875, 0.0, 0.375, 0.0, 0.5, 0.0625, 0.5, 0.0625, 0.375, 0.0, 0.375, 0.0625, 0.375, 0.0625, 0.5, 0.0, 0.5, 0.0, 0.0, 0.0625, 0.0, 0.0625, 0.0, 0.0, 0.0, 0.0, 0.875, 0.0625, 0.875, 0.0625, 1.0, 0.0, 1.0, 0.0, 0.875, 0.0, 1.0, 0.0625, 1.0, 0.0625, 0.875, 0.09375, 1.0, 0.0625, 1.0, 0.0625, 1.0, 0.09375, 1.0, 0.125, 0.6291, 0.1875, 0.6291, 0.1875, 0.75, 0.125, 0.75, 0.125, 0.6291, 0.125, 0.75, 0.1875, 0.75, 0.1875, 0.6291, 0.125, 0.1875, 0.125, 0.25, 0.1875, 0.25, 0.1875, 0.1875, 0.125, 0.1875, 0.1875, 0.1875, 0.1875, 0.25, 0.125, 0.25, 0.125, 0.375, 0.1875, 0.375, 0.1875, 0.5, 0.125, 0.5, 0.125, 0.375, 0.125, 0.5, 0.1875, 0.5, 0.1875, 0.375, 0.25, 1.0, 0.1875, 1.0, 0.1875, 1.0, 0.25, 1.0, 0.125, 0.875, 0.125, 1.0, 0.1875, 1.0, 0.1875, 0.875, 0.125, 0.875, 0.1875, 0.875, 0.1875, 1.0, 0.125, 1.0, 0.125, 0.0, 0.1875, 0.0, 0.1875, 0.0, 0.125, 0.0, 0.9062, 0.6291, 0.9375, 0.6291, 0.9375, 0.75, 0.9062, 0.75, 0.9062, 0.6291, 0.9063, 0.75, 0.9375, 0.75, 0.9375, 0.6291, 0.9063, 0.1875, 0.9062, 0.25, 0.9375, 0.25, 0.9375, 0.1875, 0.875, 0.875, 0.875, 0.8108, 0.875, 0.8108, 0.875, 0.875, 0.9062, 0.375, 0.9375, 0.375, 0.9375, 0.5, 0.9062, 0.5, 0.9062, 0.375, 0.9062, 0.5, 0.9375, 0.5, 0.9375, 0.375, 1.0, 1.0, 0.9375, 1.0, 0.9375, 1.0, 1.0, 1.0, 0.9063, 0.875, 0.9062, 1.0, 0.9375, 1.0, 0.9375, 0.875, 0.9062, 0.875, 0.9375, 0.875, 0.9375, 1.0, 0.9062, 1.0, 0.9062, 0.0, 0.9375, 0.0, 0.9375, 0.0, 0.9063, 0.0, 0.75, 0.6291, 0.75, 0.75, 0.8125, 0.75, 0.8125, 0.6291, 0.75, 0.6291, 0.8125, 0.6291, 0.8125, 0.75, 0.75, 0.75, 0.75, 0.1875, 0.8125, 0.1875, 0.8125, 0.25, 0.75, 0.25, 0.75, 0.1875, 0.75, 0.25, 0.8125, 0.25, 0.8125, 0.1875, 0.75, 0.375, 0.75, 0.5, 0.8125, 0.5, 0.8125, 0.375, 0.75, 0.375, 0.8125, 0.375, 0.8125, 0.5, 0.75, 0.5, 0.75, 0.0, 0.8125, 0.0, 0.8125, 0.0, 0.75, 0.0, 0.75, 0.875, 0.8125, 0.875, 0.8125, 1.0, 0.75, 1.0, 0.75, 0.875, 0.75, 1.0, 0.8125, 1.0, 0.8125, 0.875, 0.875, 1.0, 0.8125, 1.0, 0.8125, 1.0, 0.875, 1.0, 0.625, 0.6291, 0.625, 0.75, 0.6875, 0.75, 0.6875, 0.6291, 0.625, 0.6291, 0.6875, 0.6291, 0.6875, 0.75, 0.625, 0.75, 0.625, 0.1875, 0.6875, 0.1875, 0.6875, 0.25, 0.625, 0.25, 0.625, 0.1875, 0.625, 0.25, 0.6875, 0.25, 0.6875, 0.1875, 0.625, 0.375, 0.625, 0.5, 0.6875, 0.5, 0.6875, 0.375, 0.625, 0.375, 0.6875, 0.375, 0.6875, 0.5, 0.625, 0.5, 0.75, 1.0, 0.6875, 1.0, 0.6875, 1.0, 0.75, 1.0, 0.625, 0.0, 0.6875, 0.0, 0.6875, 0.0, 0.625, 0.0, 0.625, 0.875, 0.6875, 0.875, 0.6875, 1.0, 0.625, 1.0, 0.625, 0.875, 0.625, 1.0, 0.6875, 1.0, 0.6875, 0.875, 0.5, 0.6291, 0.5625, 0.6291, 0.5625, 0.75, 0.5, 0.75, 0.5, 0.6291, 0.5, 0.75, 0.5625, 0.75, 0.5625, 0.6291, 0.5, 0.1875, 0.5, 0.25, 0.5625, 0.25, 0.5625, 0.1875, 0.5, 0.1875, 0.5625, 0.1875, 0.5625, 0.25, 0.5, 0.25, 0.5, 0.375, 0.5625, 0.375, 0.5625, 0.5, 0.5, 0.5, 0.5, 0.375, 0.5, 0.5, 0.5625, 0.5, 0.5625, 0.375, 0.5, 0.875, 0.5, 1.0, 0.5625, 1.0, 0.5625, 0.875, 0.5, 0.875, 0.5625, 0.875, 0.5625, 1.0, 0.5, 1.0, 0.5, 0.0, 0.5625, 0.0, 0.5625, 0.0, 0.5, 0.0, 0.625, 1.0, 0.5625, 1.0, 0.5625, 1.0, 0.625, 1.0, 0.3739, 0.6291, 0.3739, 0.75, 0.4369, 0.75, 0.4369, 0.6291, 0.3739, 0.6291, 0.4369, 0.6291, 0.4369, 0.75, 0.3739, 0.75, 0.3739, 0.1875, 0.4369, 0.1875, 0.4369, 0.25, 0.3739, 0.25, 0.3739, 0.1875, 0.3739, 0.25, 0.4369, 0.25, 0.4369, 0.1875, 0.3739, 0.375, 0.3739, 0.5, 0.4369, 0.5, 0.4369, 0.375, 0.3739, 0.375, 0.4369, 0.375, 0.4369, 0.5, 0.3739, 0.5, 0.5, 1.0, 0.4369, 1.0, 0.4369, 1.0, 0.5, 1.0, 0.3739, 0.0, 0.4369, 0.0, 0.4369, 0.0, 0.3739, 0.0, 0.3739, 0.875, 0.4369, 0.875, 0.4369, 1.0, 0.3739, 1.0, 0.3739, 0.875, 0.3739, 1.0, 0.4369, 1.0, 0.4369, 0.875, 0.25, 0.6291, 0.3119, 0.6291, 0.3119, 0.75, 0.25, 0.75, 0.25, 0.6291, 0.25, 0.75, 0.3119, 0.75, 0.3119, 0.6291, 0.25, 0.1875, 0.25, 0.25, 0.3119, 0.25, 0.3119, 0.1875, 0.25, 0.1875, 0.3119, 0.1875, 0.3119, 0.25, 0.25, 0.25, 0.25, 0.375, 0.3119, 0.375, 0.3119, 0.5, 0.25, 0.5, 0.25, 0.375, 0.25, 0.5, 0.3119, 0.5, 0.3119, 0.375, 0.25, 0.875, 0.25, 1.0, 0.3119, 1.0, 0.3119, 0.875, 0.25, 0.875, 0.3119, 0.875, 0.3119, 1.0, 0.25, 1.0, 0.25, 0.0, 0.3119, 0.0, 0.3119, 0.0, 0.25, 0.0, 0.3739, 1.0, 0.3119, 1.0, 0.3119, 1.0, 0.3739, 1.0, 0.25, 0.0, 0.3119, 0.0, 0.3119, 0.125, 0.25, 0.125, 0.25, 0.0, 0.25, 0.125, 0.3119, 0.125, 0.3119, 0.0, 0.3739, 0.0, 0.3739, 0.125, 0.4369, 0.125, 0.4369, 0.0, 0.3739, 0.0, 0.4369, 0.0, 0.4369, 0.125, 0.3739, 0.125, 0.5, 0.0, 0.5625, 0.0, 0.5625, 0.125, 0.5, 0.125, 0.5, 0.0, 0.5, 0.125, 0.5625, 0.125, 0.5625, 0.0, 0.625, 0.0, 0.625, 0.125, 0.6875, 0.125, 0.6875, 0.0, 0.625, 0.0, 0.6875, 0.0, 0.6875, 0.125, 0.625, 0.125, 0.75, 0.0, 0.75, 0.125, 0.8125, 0.125, 0.8125, 0.0, 0.75, 0.0, 0.8125, 0.0, 0.8125, 0.125, 0.75, 0.125, 0.9063, 0.0, 0.9375, 0.0, 0.9375, 0.125, 0.9062, 0.125, 0.9062, 0.0, 0.9062, 0.125, 0.9375, 0.125, 0.9375, 0.0, 0.125, 0.0, 0.1875, 0.0, 0.1875, 0.125, 0.125, 0.125, 0.125, 0.0, 0.125, 0.125, 0.1875, 0.125, 0.1875, 0.0, 0.0, 0.0, 0.0, 0.125, 0.0625, 0.125, 0.0625, 0.0, 0.0, 0.0, 0.0625, 0.0, 0.0625, 0.125, 0.0, 0.125, 0.09375, 0.0, 0.125, 0.0, 0.125, 0.125, 0.09375, 0.125, 0.09375, 0.0, 0.09375, 0.125, 0.125, 0.125, 0.125, 0.0, 0.3119, 0.0, 0.3119, 0.125, 0.3739, 0.125, 0.3739, 0.0, 0.3119, 0.0, 0.3739, 0.0, 0.3739, 0.125, 0.3119, 0.125, 0.8125, 0.0, 0.875, 0.0, 0.875, 0.125, 0.8125, 0.125, 0.8125, 0.0, 0.8125, 0.125, 0.875, 0.125, 0.875, 0.0, 0.5625, 0.0, 0.5625, 0.125, 0.625, 0.125, 0.625, 0.0, 0.5625, 0.0, 0.625, 0.0, 0.625, 0.125, 0.5625, 0.125, 0.6875, 0.0, 0.75, 0.0, 0.75, 0.125, 0.6875, 0.125, 0.6875, 0.0, 0.6875, 0.125, 0.75, 0.125, 0.75, 0.0, 0.1875, 0.0, 0.1875, 0.125, 0.25, 0.125, 0.25, 0.0, 0.1875, 0.0, 0.25, 0.0, 0.25, 0.125, 0.1875, 0.125, 0.4369, 0.0, 0.5, 0.0, 0.5, 0.125, 0.4369, 0.125, 0.4369, 0.0, 0.4369, 0.125, 0.5, 0.125, 0.5, 0.0, 0.9375, 0.0, 0.9375, 0.125, 1.0, 0.125, 1.0, 0.0, 0.9375, 0.0, 1.0, 0.0, 1.0, 0.125, 0.9375, 0.125, 1.0, 0.0, 1.0, 0.125, 1.0, 0.125, 1.0, 0.0, 0.0, 0.1875, 0.0, 0.125, 0.0, 0.125, 0.0, 0.1875, 0.25, 0.25, 0.25, 0.375, 0.3119, 0.375, 0.3119, 0.25, 0.25, 0.25, 0.3119, 0.25, 0.3119, 0.375, 0.25, 0.375, 0.3739, 0.25, 0.4369, 0.25, 0.4369, 0.375, 0.3739, 0.375, 0.3739, 0.25, 0.3739, 0.375, 0.4369, 0.375, 0.4369, 0.25, 0.5, 0.25, 0.5, 0.375, 0.5625, 0.375, 0.5625, 0.25, 0.5, 0.25, 0.5625, 0.25, 0.5625, 0.375, 0.5, 0.375, 0.625, 0.25, 0.6875, 0.25, 0.6875, 0.375, 0.625, 0.375, 0.625, 0.25, 0.625, 0.375, 0.6875, 0.375, 0.6875, 0.25, 0.75, 0.25, 0.8125, 0.25, 0.8125, 0.375, 0.75, 0.375, 0.75, 0.25, 0.75, 0.375, 0.8125, 0.375, 0.8125, 0.25, 0.9062, 0.25, 0.9062, 0.375, 0.9375, 0.375, 0.9375, 0.25, 0.9063, 0.25, 0.9375, 0.25, 0.9375, 0.375, 0.9062, 0.375, 0.125, 0.25, 0.125, 0.375, 0.1875, 0.375, 0.1875, 0.25, 0.125, 0.25, 0.1875, 0.25, 0.1875, 0.375, 0.125, 0.375, 0.0, 0.25, 0.0625, 0.25, 0.0625, 0.375, 0.0, 0.375, 0.0, 0.25, 0.0, 0.375, 0.0625, 0.375, 0.0625, 0.25, 0.0, 0.5, 0.0, 0.375, 0.0, 0.375, 0.0, 0.5, 1.0, 0.25, 1.0, 0.375, 1.0, 0.375, 1.0, 0.25, 0.9375, 0.25, 1.0, 0.25, 1.0, 0.375, 0.9375, 0.375, 0.9375, 0.25, 0.9375, 0.375, 1.0, 0.375, 1.0, 0.25, 0.4369, 0.25, 0.4369, 0.375, 0.5, 0.375, 0.5, 0.25, 0.4369, 0.25, 0.5, 0.25, 0.5, 0.375, 0.4369, 0.375, 0.1875, 0.25, 0.25, 0.25, 0.25, 0.375, 0.1875, 0.375, 0.1875, 0.25, 0.1875, 0.375, 0.25, 0.375, 0.25, 0.25, 0.6875, 0.25, 0.6875, 0.375, 0.75, 0.375, 0.75, 0.25, 0.6875, 0.25, 0.75, 0.25, 0.75, 0.375, 0.6875, 0.375, 0.5625, 0.25, 0.625, 0.25, 0.625, 0.375, 0.5625, 0.375, 0.5625, 0.25, 0.5625, 0.375, 0.625, 0.375, 0.625, 0.25, 0.8125, 0.25, 0.8125, 0.375, 0.875, 0.375, 0.875, 0.25, 0.8125, 0.25, 0.875, 0.25, 0.875, 0.375, 0.8125, 0.375, 0.3119, 0.25, 0.3739, 0.25, 0.3739, 0.375, 0.3119, 0.375, 0.3119, 0.25, 0.3119, 0.375, 0.3739, 0.375, 0.3739, 0.25, 0.09375, 0.25, 0.09375, 0.375, 0.125, 0.375, 0.125, 0.25, 0.09375, 0.25, 0.125, 0.25, 0.125, 0.375, 0.09375, 0.375, 0.25, 0.5, 0.25, 0.6291, 0.3119, 0.6291, 0.3119, 0.5, 0.25, 0.5, 0.3119, 0.5, 0.3119, 0.6291, 0.25, 0.6291, 0.3739, 0.5, 0.4369, 0.5, 0.4369, 0.6291, 0.3739, 0.6291, 0.3739, 0.5, 0.3739, 0.6291, 0.4369, 0.6291, 0.4369, 0.5, 0.5, 0.5, 0.5, 0.6291, 0.5625, 0.6291, 0.5625, 0.5, 0.5, 0.5, 0.5625, 0.5, 0.5625, 0.6291, 0.5, 0.6291, 0.625, 0.5, 0.6875, 0.5, 0.6875, 0.6291, 0.625, 0.6291, 0.625, 0.5, 0.625, 0.6291, 0.6875, 0.6291, 0.6875, 0.5, 0.75, 0.5, 0.8125, 0.5, 0.8125, 0.6291, 0.75, 0.6291, 0.75, 0.5, 0.75, 0.6291, 0.8125, 0.6291, 0.8125, 0.5, 0.9062, 0.5, 0.9062, 0.6291, 0.9375, 0.6291, 0.9375, 0.5, 0.9062, 0.5, 0.9375, 0.5, 0.9375, 0.6291, 0.9062, 0.6291, 0.125, 0.5, 0.125, 0.6291, 0.1875, 0.6291, 0.1875, 0.5, 0.125, 0.5, 0.1875, 0.5, 0.1875, 0.6291, 0.125, 0.6291, 0.0, 0.5, 0.0625, 0.5, 0.0625, 0.6291, 0.0, 0.6291, 0.0, 0.5, 0.0, 0.6291, 0.0625, 0.6291, 0.0625, 0.5, 1.0, 0.5, 1.0, 0.6291, 1.0, 0.6291, 1.0, 0.5, 0.9375, 0.5, 1.0, 0.5, 1.0, 0.6291, 0.9375, 0.6291, 0.9375, 0.5, 0.9375, 0.6291, 1.0, 0.6291, 1.0, 0.5, 0.4369, 0.5, 0.4369, 0.6291, 0.5, 0.6291, 0.5, 0.5, 0.4369, 0.5, 0.5, 0.5, 0.5, 0.6291, 0.4369, 0.6291, 0.1875, 0.5, 0.25, 0.5, 0.25, 0.6291, 0.1875, 0.6291, 0.1875, 0.5, 0.1875, 0.6291, 0.25, 0.6291, 0.25, 0.5, 0.6875, 0.5, 0.6875, 0.6291, 0.75, 0.6291, 0.75, 0.5, 0.6875, 0.5, 0.75, 0.5, 0.75, 0.6291, 0.6875, 0.6291, 0.5625, 0.5, 0.625, 0.5, 0.625, 0.6291, 0.5625, 0.6291, 0.5625, 0.5, 0.5625, 0.6291, 0.625, 0.6291, 0.625, 0.5, 0.8125, 0.5, 0.8125, 0.6291, 0.875, 0.6291, 0.875, 0.5, 0.8125, 0.5, 0.875, 0.5, 0.875, 0.6291, 0.8125, 0.6291, 0.3119, 0.5, 0.3739, 0.5, 0.3739, 0.6291, 0.3119, 0.6291, 0.3119, 0.5, 0.3119, 0.6291, 0.3739, 0.6291, 0.3739, 0.5, 0.09375, 0.5, 0.09375, 0.6291, 0.125, 0.6291, 0.125, 0.5, 0.09375, 0.5, 0.125, 0.5, 0.125, 0.6291, 0.09375, 0.6291, 0.0, 0.75, 0.0, 0.6291, 0.0, 0.6291, 0.0, 0.75, 0.25, 0.8108, 0.3119, 0.8108, 0.3119, 0.875, 0.25, 0.875, 0.25, 0.8108, 0.25, 0.875, 0.3119, 0.875, 0.3119, 0.8108, 0.3739, 0.8108, 0.3739, 0.875, 0.4369, 0.875, 0.4369, 0.8108, 0.3739, 0.8108, 0.4369, 0.8108, 0.4369, 0.875, 0.3739, 0.875, 0.5, 0.8108, 0.5625, 0.8108, 0.5625, 0.875, 0.5, 0.875, 0.5, 0.8108, 0.5, 0.875, 0.5625, 0.875, 0.5625, 0.8108, 0.625, 0.8108, 0.625, 0.875, 0.6875, 0.875, 0.6875, 0.8108, 0.625, 0.8108, 0.6875, 0.8108, 0.6875, 0.875, 0.625, 0.875, 0.75, 0.8108, 0.75, 0.875, 0.8125, 0.875, 0.8125, 0.8108, 0.75, 0.8108, 0.8125, 0.8108, 0.8125, 0.875, 0.75, 0.875, 0.9062, 0.8108, 0.9375, 0.8108, 0.9375, 0.875, 0.9062, 0.875, 0.9063, 0.8108, 0.9063, 0.875, 0.9375, 0.875, 0.9375, 0.8108, 0.125, 0.8108, 0.1875, 0.8108, 0.1875, 0.875, 0.125, 0.875, 0.125, 0.8108, 0.125, 0.875, 0.1875, 0.875, 0.1875, 0.8108, 0.0, 0.8108, 0.0, 0.875, 0.0625, 0.875, 0.0625, 0.8108, 0.0, 0.8108, 0.0625, 0.8108, 0.0625, 0.875, 0.0, 0.875, 0.0, 1.0, 0.0, 0.875, 0.0, 0.875, 0.0, 1.0, 0.0625, 0.75, 0.09375, 0.75, 0.09375, 0.75, 0.0625, 0.75, 0.09375, 0.8108, 0.09375, 0.875, 0.125, 0.875, 0.125, 0.8108, 0.3119, 0.8108, 0.3119, 0.875, 0.3739, 0.875, 0.3739, 0.8108, 0.3119, 0.8108, 0.3739, 0.8108, 0.3739, 0.875, 0.3119, 0.875, 0.8125, 0.8108, 0.875, 0.8108, 0.875, 0.875, 0.8125, 0.875, 0.8125, 0.8108, 0.8125, 0.875, 0.875, 0.875, 0.875, 0.8108, 0.5625, 0.8108, 0.5625, 0.875, 0.625, 0.875, 0.625, 0.8108, 0.5625, 0.8108, 0.625, 0.8108, 0.625, 0.875, 0.5625, 0.875, 0.6875, 0.8108, 0.75, 0.8108, 0.75, 0.875, 0.6875, 0.875, 0.6875, 0.8108, 0.6875, 0.875, 0.75, 0.875, 0.75, 0.8108, 0.1875, 0.8108, 0.1875, 0.875, 0.25, 0.875, 0.25, 0.8108, 0.1875, 0.8108, 0.25, 0.8108, 0.25, 0.875, 0.1875, 0.875, 0.4369, 0.8108, 0.5, 0.8108, 0.5, 0.875, 0.4369, 0.875, 0.4369, 0.8108, 0.4369, 0.875, 0.5, 0.875, 0.5, 0.8108, 0.9375, 0.8108, 0.9375, 0.875, 1.0, 0.875, 1.0, 0.8108, 0.9375, 0.8108, 1.0, 0.8108, 1.0, 0.875, 0.9375, 0.875, 1.0, 0.8108, 1.0, 0.875, 1.0, 0.875, 1.0, 0.8108, 0.0625, 0.8108, 0.0625, 0.875, 0.09375, 0.875, 0.09375, 0.8108, 0.0625, 0.8108, 0.09375, 0.8108, 0.09375, 0.875, 0.0625, 0.875, 0.0625, 0.5, 0.09375, 0.5, 0.09375, 0.6291, 0.0625, 0.6291, 0.0625, 0.5, 0.0625, 0.6291, 0.09375, 0.6291, 0.09375, 0.5, 0.0625, 0.25, 0.09375, 0.25, 0.09375, 0.375, 0.0625, 0.375, 0.0625, 0.25, 0.0625, 0.375, 0.09375, 0.375, 0.09375, 0.25, 0.0625, 0.0, 0.0625, 0.125, 0.09375, 0.125, 0.09375, 0.0, 0.0625, 0.0, 0.09375, 0.0, 0.09375, 0.125, 0.0625, 0.125, 0.125, 1.0, 0.09375, 1.0, 0.09375, 1.0, 0.125, 1.0, 0.0625, 0.6291, 0.0625, 0.75, 0.09375, 0.75, 0.09375, 0.6291, 0.0625, 0.6291, 0.09375, 0.6291, 0.09375, 0.75, 0.0625, 0.75, 0.09375, 0.8108, 0.0625, 0.8108, 0.0625, 0.8108, 0.09375, 0.8108, 0.0625, 0.1875, 0.0625, 0.25, 0.09375, 0.25, 0.09375, 0.1875, 0.0625, 0.375, 0.0625, 0.5, 0.09375, 0.5, 0.09375, 0.375, 0.0625, 0.375, 0.09375, 0.375, 0.09375, 0.5, 0.0625, 0.5, 0.0625, 0.0, 0.09375, 0.0, 0.09375, 0.0, 0.0625, 0.0, 0.0625, 0.875, 0.09375, 0.875, 0.09375, 1.0, 0.0625, 1.0, 0.0625, 0.875, 0.0625, 1.0, 0.09375, 1.0, 0.09375, 0.875, 0.875, 0.8108, 0.875, 0.875, 0.9063, 0.875, 0.9063, 0.8108, 0.0625, 0.8108, 0.0625, 0.75, 0.0625, 0.75, 0.0625, 0.8108, 0.875, 0.5, 0.9062, 0.5, 0.9062, 0.6291, 0.875, 0.6291, 0.875, 0.5, 0.875, 0.6291, 0.9062, 0.6291, 0.9062, 0.5, 0.875, 0.25, 0.9063, 0.25, 0.9062, 0.375, 0.875, 0.375, 0.875, 0.25, 0.875, 0.375, 0.9062, 0.375, 0.9062, 0.25, 0.875, 0.0, 0.875, 0.125, 0.9062, 0.125, 0.9062, 0.0, 0.875, 0.0, 0.9063, 0.0, 0.9062, 0.125, 0.875, 0.125, 0.875, 0.0, 0.9062, 0.0, 0.9063, 0.0, 0.875, 0.0, 0.875, 0.875, 0.9062, 0.875, 0.9062, 1.0, 0.875, 1.0, 0.875, 0.875, 0.875, 1.0, 0.9062, 1.0, 0.9063, 0.875, 0.875, 0.375, 0.875, 0.5, 0.9062, 0.5, 0.9062, 0.375, 0.875, 0.375, 0.9062, 0.375, 0.9062, 0.5, 0.875, 0.5, 0.9062, 0.8108, 0.9062, 0.8108, 0.9062, 0.8108, 0.9062, 0.8108, 0.875, 0.1875, 0.875, 0.25, 0.9062, 0.25, 0.9063, 0.1875, 0.875, 0.6291, 0.875, 0.75, 0.9063, 0.75, 0.9062, 0.6291, 0.875, 0.6291, 0.9062, 0.6291, 0.9062, 0.75, 0.875, 0.75, 0.9375, 1.0, 0.9062, 1.0, 0.9062, 1.0, 0.9375, 1.0, 0.875, 0.25, 0.875, 0.1875, 0.875, 0.1875, 0.875, 0.25, 0.875, 0.75, 0.875, 0.8108, 0.9063, 0.8108, 0.9063, 0.75, 0.09375, 0.25, 0.0625, 0.25, 0.0625, 0.25, 0.09375, 0.25, 0.0625, 0.75, 0.0625, 0.8108, 0.09375, 0.8108, 0.09375, 0.75, 1.0, 0.75, 1.0, 0.8108, 1.0, 0.8108, 1.0, 0.75, 0.9375, 0.75, 1.0, 0.75, 1.0, 0.8108, 0.9375, 0.8108, 0.9375, 0.75, 0.9375, 0.8108, 1.0, 0.8108, 1.0, 0.75, 0.4369, 0.75, 0.4369, 0.8108, 0.5, 0.8108, 0.5, 0.75, 0.4369, 0.75, 0.5, 0.75, 0.5, 0.8108, 0.4369, 0.8108, 0.1875, 0.75, 0.25, 0.75, 0.25, 0.8108, 0.1875, 0.8108, 0.1875, 0.75, 0.1875, 0.8108, 0.25, 0.8108, 0.25, 0.75, 0.6875, 0.75, 0.6875, 0.8108, 0.75, 0.8108, 0.75, 0.75, 0.6875, 0.75, 0.75, 0.75, 0.75, 0.8108, 0.6875, 0.8108, 0.5625, 0.75, 0.625, 0.75, 0.625, 0.8108, 0.5625, 0.8108, 0.5625, 0.75, 0.5625, 0.8108, 0.625, 0.8108, 0.625, 0.75, 0.8125, 0.75, 0.8125, 0.8108, 0.875, 0.8108, 0.875, 0.75, 0.8125, 0.75, 0.875, 0.75, 0.875, 0.8108, 0.8125, 0.8108, 0.3119, 0.75, 0.3739, 0.75, 0.3739, 0.8108, 0.3119, 0.8108, 0.3119, 0.75, 0.3119, 0.8108, 0.3739, 0.8108, 0.3739, 0.75, 0.09375, 0.75, 0.09375, 0.8108, 0.125, 0.8108, 0.125, 0.75, 0.09375, 0.25, 0.09375, 0.1875, 0.09375, 0.1875, 0.09375, 0.25, 0.0, 0.75, 0.0625, 0.75, 0.0625, 0.8108, 0.0, 0.8108, 0.0, 0.75, 0.0, 0.8108, 0.0625, 0.8108, 0.0625, 0.75, 0.125, 0.75, 0.125, 0.8108, 0.1875, 0.8108, 0.1875, 0.75, 0.125, 0.75, 0.1875, 0.75, 0.1875, 0.8108, 0.125, 0.8108, 0.9063, 0.75, 0.9063, 0.8108, 0.9375, 0.8108, 0.9375, 0.75, 0.9062, 0.875, 0.875, 0.875, 0.875, 0.875, 0.9062, 0.875, 0.75, 0.75, 0.8125, 0.75, 0.8125, 0.8108, 0.75, 0.8108, 0.75, 0.75, 0.75, 0.8108, 0.8125, 0.8108, 0.8125, 0.75, 0.625, 0.75, 0.6875, 0.75, 0.6875, 0.8108, 0.625, 0.8108, 0.625, 0.75, 0.625, 0.8108, 0.6875, 0.8108, 0.6875, 0.75, 0.5, 0.75, 0.5, 0.8108, 0.5625, 0.8108, 0.5625, 0.75, 0.5, 0.75, 0.5625, 0.75, 0.5625, 0.8108, 0.5, 0.8108, 0.3739, 0.75, 0.4369, 0.75, 0.4369, 0.8108, 0.3739, 0.8108, 0.3739, 0.75, 0.3739, 0.8108, 0.4369, 0.8108, 0.4369, 0.75, 0.25, 0.75, 0.25, 0.8108, 0.3119, 0.8108, 0.3119, 0.75, 0.25, 0.75, 0.3119, 0.75, 0.3119, 0.8108, 0.25, 0.8108, 0.0, 0.875, 0.0, 0.8108, 0.0, 0.8108, 0.0, 0.875, 0.875, 0.125, 0.875, 0.1875, 0.9063, 0.1875, 0.9062, 0.125, 0.875, 0.8108, 0.9062, 0.8108, 0.9062, 0.8108, 0.875, 0.8108, 0.0625, 0.125, 0.0625, 0.1875, 0.09375, 0.1875, 0.09375, 0.125, 0.0625, 0.125, 0.09375, 0.125, 0.09375, 0.1875, 0.0625, 0.1875, 0.0, 0.25, 0.0, 0.1875, 0.0, 0.1875, 0.0, 0.25, 0.25, 0.125, 0.3119, 0.125, 0.3119, 0.1875, 0.25, 0.1875, 0.25, 0.125, 0.25, 0.1875, 0.3119, 0.1875, 0.3119, 0.125, 0.3739, 0.125, 0.3739, 0.1875, 0.4369, 0.1875, 0.4369, 0.125, 0.3739, 0.125, 0.4369, 0.125, 0.4369, 0.1875, 0.3739, 0.1875, 0.5, 0.125, 0.5625, 0.125, 0.5625, 0.1875, 0.5, 0.1875, 0.5, 0.125, 0.5, 0.1875, 0.5625, 0.1875, 0.5625, 0.125, 0.625, 0.125, 0.625, 0.1875, 0.6875, 0.1875, 0.6875, 0.125, 0.625, 0.125, 0.6875, 0.125, 0.6875, 0.1875, 0.625, 0.1875, 0.75, 0.125, 0.75, 0.1875, 0.8125, 0.1875, 0.8125, 0.125, 0.75, 0.125, 0.8125, 0.125, 0.8125, 0.1875, 0.75, 0.1875, 0.9062, 0.125, 0.9375, 0.125, 0.9375, 0.1875, 0.9062, 0.1875, 0.9062, 0.125, 0.9063, 0.1875, 0.9375, 0.1875, 0.9375, 0.125, 0.125, 0.125, 0.1875, 0.125, 0.1875, 0.1875, 0.125, 0.1875, 0.125, 0.125, 0.125, 0.1875, 0.1875, 0.1875, 0.1875, 0.125, 0.0, 0.125, 0.0, 0.1875, 0.0625, 0.1875, 0.0625, 0.125, 0.0, 0.125, 0.0625, 0.125, 0.0625, 0.1875, 0.0, 0.1875, 0.125, 0.875, 0.09375, 0.875, 0.09375, 0.875, 0.125, 0.875, 0.09375, 0.125, 0.09375, 0.1875, 0.125, 0.1875, 0.125, 0.125, 0.3119, 0.125, 0.3119, 0.1875, 0.3739, 0.1875, 0.3739, 0.125, 0.3119, 0.125, 0.3739, 0.125, 0.3739, 0.1875, 0.3119, 0.1875, 0.8125, 0.125, 0.875, 0.125, 0.875, 0.1875, 0.8125, 0.1875, 0.8125, 0.125, 0.8125, 0.1875, 0.875, 0.1875, 0.875, 0.125, 0.5625, 0.125, 0.5625, 0.1875, 0.625, 0.1875, 0.625, 0.125, 0.5625, 0.125, 0.625, 0.125, 0.625, 0.1875, 0.5625, 0.1875, 0.6875, 0.125, 0.75, 0.125, 0.75, 0.1875, 0.6875, 0.1875, 0.6875, 0.125, 0.6875, 0.1875, 0.75, 0.1875, 0.75, 0.125, 0.1875, 0.125, 0.1875, 0.1875, 0.25, 0.1875, 0.25, 0.125, 0.1875, 0.125, 0.25, 0.125, 0.25, 0.1875, 0.1875, 0.1875, 0.4369, 0.125, 0.5, 0.125, 0.5, 0.1875, 0.4369, 0.1875, 0.4369, 0.125, 0.4369, 0.1875, 0.5, 0.1875, 0.5, 0.125, 0.9375, 0.125, 0.9375, 0.1875, 1.0, 0.1875, 1.0, 0.125, 0.9375, 0.125, 1.0, 0.125, 1.0, 0.1875, 0.9375, 0.1875, 1.0, 0.125, 1.0, 0.1875, 1.0, 0.1875, 1.0, 0.125, 0.09375, 0.1875, 0.125, 0.1875, 0.125, 0.25, 0.09375, 0.25, 0.875, 0.1875, 0.9062, 0.1875, 0.9063, 0.25, 0.875, 0.25, 0.875, 0.75, 0.9062, 0.75, 0.9062, 0.8108, 0.875, 0.8108, 0.09375, 0.75, 0.125, 0.75, 0.125, 0.8108, 0.09375, 0.8108, 0.125, 0.25, 0.09375, 0.25, 0.09375, 0.25, 0.125, 0.25, 0.125, 0.75, 0.125, 0.8108, 0.125, 0.8108, 0.125, 0.75, 0.125, 0.1875, 0.125, 0.25, 0.125, 0.25, 0.125, 0.1875, 0.09375, 0.75, 0.125, 0.75, 0.125, 0.75, 0.09375, 0.75, 0.9062, 0.1875, 0.9062, 0.1875, 0.9062, 0.1875, 0.9062, 0.1875, 0.875, 0.75, 0.9062, 0.75, 0.9062, 0.75, 0.875, 0.75, 0.09375, 0.8108, 0.09375, 0.75, 0.09375, 0.75, 0.09375, 0.8108, 0.9063, 0.25, 0.875, 0.25, 0.875, 0.25, 0.9063, 0.25, 0.875, 0.8108, 0.875, 0.8108, 0.875, 0.8108, 0.875, 0.8108, 0.9062, 0.75, 0.9062, 0.8108, 0.9062, 0.8108, 0.9062, 0.75, 0.875, 0.8108, 0.875, 0.75, 0.875, 0.75, 0.875, 0.8108, 0.875, 0.8108, 0.9062, 0.8108, 0.9062, 0.8108, 0.875, 0.8108, 0.9062, 0.1875, 0.9375, 0.1875, 0.9375, 0.25, 0.9063, 0.25, 0.09375, 0.8108, 0.125, 0.8108, 0.125, 0.875, 0.09375, 0.875, 0.0625, 0.1875, 0.09375, 0.1875, 0.09375, 0.25, 0.0625, 0.25, 0.875, 0.8108, 0.9062, 0.8108, 0.9062, 0.875, 0.875, 0.875, 0.0625, 0.75, 0.09375, 0.75, 0.09375, 0.8108, 0.0625, 0.8108, 0.9062, 0.75, 0.9375, 0.75, 0.9375, 0.8108, 0.9062, 0.8108, 0.875, 0.125, 0.9062, 0.125, 0.9062, 0.1875, 0.875, 0.1875, 0.09375, 0.125, 0.125, 0.125, 0.125, 0.1875, 0.09375, 0.1875, 0.09375, 0.875, 0.09375, 0.8108, 0.09375, 0.8108, 0.09375, 0.875, 0.125, 0.1875, 0.09375, 0.1875, 0.09375, 0.1875, 0.125, 0.1875, 0.9375, 0.75, 0.9375, 0.8108, 0.9375, 0.8108, 0.9375, 0.75, 0.875, 0.1875, 0.875, 0.125, 0.875, 0.125, 0.875, 0.1875, 0.125, 0.8108, 0.125, 0.875, 0.125, 0.875, 0.125, 0.8108, 0.09375, 0.1875, 0.09375, 0.125, 0.09375, 0.125, 0.09375, 0.1875, 0.125, 0.125, 0.125, 0.1875, 0.125, 0.1875, 0.125, 0.125, 0.0625, 0.25, 0.0625, 0.1875, 0.0625, 0.1875, 0.0625, 0.25, 0.09375, 0.8108, 0.125, 0.8108, 0.125, 0.8108, 0.09375, 0.8108, 0.9375, 0.1875, 0.9375, 0.25, 0.9375, 0.25, 0.9375, 0.1875, 0.9062, 0.125, 0.9062, 0.1875, 0.9062, 0.1875, 0.9062, 0.125, 0.09375, 0.125, 0.125, 0.125, 0.125, 0.125, 0.09375, 0.125, 0.9375, 0.25, 0.9063, 0.25, 0.9063, 0.25, 0.9375, 0.25, 0.9062, 0.1875, 0.875, 0.1875, 0.875, 0.1875, 0.9062, 0.1875, 0.09375, 0.75, 0.09375, 0.8108, 0.09375, 0.8108, 0.09375, 0.75, 0.9062, 0.75, 0.9375, 0.75, 0.9375, 0.75, 0.9062, 0.75, 0.875, 0.125, 0.9062, 0.125, 0.9062, 0.125, 0.875, 0.125, 0.9062, 0.1875, 0.9375, 0.1875, 0.9375, 0.1875, 0.9062, 0.1875, 0.9063, 0.25, 0.9062, 0.1875, 0.9062, 0.1875, 0.9063, 0.25, 0.0625, 0.1875, 0.09375, 0.1875, 0.09375, 0.1875, 0.0625, 0.1875, 0.9062, 0.8108, 0.9062, 0.875, 0.9062, 0.875, 0.9062, 0.8108, 0.9062, 0.8108, 0.9062, 0.75, 0.9062, 0.75, 0.9062, 0.8108, 0.9375, 0.8108, 0.9062, 0.8108, 0.9062, 0.8108, 0.9375, 0.8108, 0.09375, 0.1875, 0.09375, 0.25, 0.09375, 0.25, 0.09375, 0.1875, 0.125, 0.1875, 0.125, 0.25, 0.125, 0.25, 0.125, 0.1875, 0.125, 0.25, 0.09375, 0.25, 0.09375, 0.25, 0.125, 0.25, 0.09375, 0.25, 0.09375, 0.1875, 0.09375, 0.1875, 0.09375, 0.25, 0.09375, 0.1875, 0.125, 0.1875, 0.125, 0.1875, 0.09375, 0.1875, 0.125, 0.1875, 0.125, 0.25, 0.125, 0.25, 0.125, 0.1875, 0.125, 0.25, 0.09375, 0.25, 0.09375, 0.25, 0.125, 0.25, 0.09375, 0.25, 0.09375, 0.1875, 0.09375, 0.1875, 0.09375, 0.25, 0.09375, 0.1875, 0.125, 0.1875, 0.125, 0.1875, 0.09375, 0.1875, 0.125, 0.1875, 0.125, 0.25, 0.125, 0.25, 0.125, 0.1875, 0.125, 0.25, 0.09375, 0.25, 0.09375, 0.25, 0.125, 0.25, 0.09375, 0.25, 0.09375, 0.1875, 0.09375, 0.1875, 0.09375, 0.25, 0.09375, 0.1875, 0.125, 0.1875, 0.125, 0.1875, 0.09375, 0.1875, 0.9063, 0.25, 0.875, 0.25, 0.875, 0.25, 0.9063, 0.25, 0.875, 0.1875, 0.9062, 0.1875, 0.9062, 0.1875, 0.875, 0.1875, 0.875, 0.25, 0.875, 0.1875, 0.875, 0.1875, 0.875, 0.25, 0.9062, 0.1875, 0.9063, 0.25, 0.9063, 0.25, 0.9062, 0.1875, 0.9063, 0.25, 0.875, 0.25, 0.875, 0.25, 0.9063, 0.25, 0.875, 0.1875, 0.9062, 0.1875, 0.9062, 0.1875, 0.875, 0.1875, 0.875, 0.25, 0.875, 0.1875, 0.875, 0.1875, 0.875, 0.25, 0.9062, 0.1875, 0.9063, 0.25, 0.9063, 0.25, 0.9062, 0.1875, 0.9063, 0.25, 0.875, 0.25, 0.875, 0.25, 0.9063, 0.25, 0.875, 0.1875, 0.9062, 0.1875, 0.9062, 0.1875, 0.875, 0.1875, 0.875, 0.25, 0.875, 0.1875, 0.875, 0.1875, 0.875, 0.25, 0.9062, 0.1875, 0.9063, 0.25, 0.9063, 0.25, 0.9062, 0.1875, 0.9062, 0.8108, 0.875, 0.8108, 0.875, 0.8108, 0.9062, 0.8108, 0.875, 0.8108, 0.875, 0.75, 0.875, 0.75, 0.875, 0.8108, 0.9062, 0.75, 0.9062, 0.8108, 0.9062, 0.8108, 0.9062, 0.75, 0.875, 0.75, 0.9062, 0.75, 0.9062, 0.75, 0.875, 0.75, 0.9062, 0.8108, 0.875, 0.8108, 0.875, 0.8108, 0.9062, 0.8108, 0.875, 0.8108, 0.875, 0.75, 0.875, 0.75, 0.875, 0.8108, 0.9062, 0.75, 0.9062, 0.8108, 0.9062, 0.8108, 0.9062, 0.75, 0.875, 0.75, 0.9062, 0.75, 0.9062, 0.75, 0.875, 0.75, 0.9062, 0.8108, 0.875, 0.8108, 0.875, 0.8108, 0.9062, 0.8108, 0.875, 0.8108, 0.875, 0.75, 0.875, 0.75, 0.875, 0.8108, 0.9062, 0.75, 0.9062, 0.8108, 0.9062, 0.8108, 0.9062, 0.75, 0.875, 0.75, 0.9062, 0.75, 0.9062, 0.75, 0.875, 0.75, 0.125, 0.8108, 0.09375, 0.8108, 0.09375, 0.8108, 0.125, 0.8108, 0.09375, 0.8108, 0.09375, 0.75, 0.09375, 0.75, 0.09375, 0.8108, 0.09375, 0.75, 0.125, 0.75, 0.125, 0.75, 0.09375, 0.75, 0.125, 0.75, 0.125, 0.8108, 0.125, 0.8108, 0.125, 0.75, 0.125, 0.8108, 0.09375, 0.8108, 0.09375, 0.8108, 0.125, 0.8108, 0.09375, 0.8108, 0.09375, 0.75, 0.09375, 0.75, 0.09375, 0.8108, 0.09375, 0.75, 0.125, 0.75, 0.125, 0.75, 0.09375, 0.75, 0.125, 0.75, 0.125, 0.8108, 0.125, 0.8108, 0.125, 0.75, 0.125, 0.8108, 0.09375, 0.8108, 0.09375, 0.8108, 0.125, 0.8108, 0.09375, 0.8108, 0.09375, 0.75, 0.09375, 0.75, 0.09375, 0.8108, 0.09375, 0.75, 0.125, 0.75, 0.125, 0.75, 0.09375, 0.75, 0.125, 0.75, 0.125, 0.8108, 0.125, 0.8108, 0.125, 0.75, 0.125, 0.1875, 0.125, 0.25, 0.125, 0.25, 0.125, 0.1875, 0.125, 0.25, 0.09375, 0.25, 0.09375, 0.25, 0.125, 0.25, 0.09375, 0.25, 0.09375, 0.1875, 0.09375, 0.1875, 0.09375, 0.25, 0.09375, 0.1875, 0.125, 0.1875, 0.125, 0.1875, 0.09375, 0.1875, 0.9063, 0.25, 0.875, 0.25, 0.875, 0.25, 0.9063, 0.25, 0.875, 0.1875, 0.9062, 0.1875, 0.9062, 0.1875, 0.875, 0.1875, 0.875, 0.25, 0.875, 0.1875, 0.875, 0.1875, 0.875, 0.25, 0.9062, 0.1875, 0.9063, 0.25, 0.9063, 0.25, 0.9062, 0.1875, 0.9062, 0.8108, 0.875, 0.8108, 0.875, 0.8108, 0.9062, 0.8108, 0.875, 0.8108, 0.875, 0.75, 0.875, 0.75, 0.875, 0.8108, 0.9062, 0.75, 0.9062, 0.8108, 0.9062, 0.8108, 0.9062, 0.75, 0.875, 0.75, 0.9062, 0.75, 0.9062, 0.75, 0.875, 0.75, 0.125, 0.8108, 0.09375, 0.8108, 0.09375, 0.8108, 0.125, 0.8108, 0.09375, 0.8108, 0.09375, 0.75, 0.09375, 0.75, 0.09375, 0.8108, 0.09375, 0.75, 0.125, 0.75, 0.125, 0.75, 0.09375, 0.75, 0.125, 0.75, 0.125, 0.8108, 0.125, 0.8108, 0.125, 0.75, 0.09375, 0.1875, 0.125, 0.1875, 0.125, 0.1875, 0.09375, 0.1875, 0.875, 0.1875, 0.9062, 0.1875, 0.9062, 0.1875, 0.875, 0.1875, 0.125, 0.1875, 0.09375, 0.1875, 0.09375, 0.1875, 0.125, 0.1875, 0.125, 0.1875, 0.125, 0.1875, 0.125, 0.1875, 0.125, 0.1875, 0.875, 0.1875, 0.875, 0.1875, 0.875, 0.1875, 0.875, 0.1875, 0.09375, 0.1875, 0.09375, 0.1875, 0.09375, 0.1875, 0.09375, 0.1875, 0.125, 0.1875, 0.09375, 0.1875, 0.09375, 0.1875, 0.125, 0.1875, 0.9062, 0.1875, 0.875, 0.1875, 0.875, 0.1875, 0.9062, 0.1875, 0.125, 0.8108, 0.09375, 0.8108, 0.09375, 0.8108, 0.125, 0.8108, 0.9062, 0.8108, 0.875, 0.8108, 0.875, 0.8108, 0.9062, 0.8108, 0.9062, 0.8108, 0.9062, 0.8108, 0.9062, 0.8108, 0.9062, 0.8108, 0.09375, 0.8108, 0.09375, 0.8108, 0.09375, 0.8108, 0.09375, 0.8108, 0.09375, 0.8108, 0.125, 0.8108, 0.125, 0.8108, 0.09375, 0.8108, 0.125, 0.8108, 0.125, 0.8108, 0.125, 0.8108, 0.125, 0.8108, 0.875, 0.8108, 0.875, 0.8108, 0.875, 0.8108, 0.875, 0.8108, 0.9062, 0.1875, 0.9062, 0.1875, 0.9062, 0.1875, 0.9062, 0.1875, 0.09375, 0.1875, 0.125, 0.1875, 0.125, 0.1875, 0.09375, 0.1875, 0.9062, 0.8108, 0.875, 0.8108, 0.875, 0.8108, 0.9062, 0.8108, 0.875, 0.1875, 0.9062, 0.1875, 0.9062, 0.1875, 0.875, 0.1875, 0.125, 0.8108, 0.09375, 0.8108, 0.09375, 0.8108, 0.125, 0.8108, 0.09375, 0.8108, 0.09375, 0.8108, 0.09375, 0.8108, 0.09375, 0.8108, 0.875, 0.1875, 0.875, 0.1875, 0.875, 0.1875, 0.875, 0.1875, 0.09375, 0.8108, 0.125, 0.8108, 0.125, 0.8108, 0.09375, 0.8108, 0.125, 0.8108, 0.125, 0.8108, 0.125, 0.8108, 0.125, 0.8108, 0.9062, 0.8108, 0.9062, 0.8108, 0.9062, 0.8108, 0.9062, 0.8108, 0.125, 0.1875, 0.125, 0.1875, 0.125, 0.1875, 0.125, 0.1875, 0.9062, 0.8108, 0.875, 0.8108, 0.875, 0.8108, 0.9062, 0.8108, 0.875, 0.1875, 0.875, 0.1875, 0.875, 0.1875, 0.875, 0.1875, 0.125, 0.8108, 0.09375, 0.8108, 0.09375, 0.8108, 0.125, 0.8108, 0.09375, 0.1875, 0.09375, 0.1875, 0.09375, 0.1875, 0.09375, 0.1875, 0.875, 0.8108, 0.875, 0.8108, 0.875, 0.8108, 0.875, 0.8108, 0.09375, 0.1875, 0.125, 0.1875, 0.125, 0.1875, 0.09375, 0.1875, 0.875, 0.1875, 0.9062, 0.1875, 0.9062, 0.1875, 0.875, 0.1875, 0.9062, 0.1875, 0.9062, 0.1875, 0.9062, 0.1875, 0.9062, 0.1875, 0.9062, 0.1875, 0.875, 0.1875, 0.875, 0.1875, 0.9062, 0.1875, 0.875, 0.1875, 0.875, 0.1875, 0.875, 0.1875, 0.875, 0.1875, 0.875, 0.1875, 0.9062, 0.1875, 0.9062, 0.1875, 0.875, 0.1875, 0.9062, 0.1875, 0.9062, 0.1875, 0.9062, 0.1875, 0.9062, 0.1875, 0.9062, 0.1875, 0.875, 0.1875, 0.875, 0.1875, 0.9062, 0.1875, 0.875, 0.1875, 0.875, 0.1875, 0.875, 0.1875, 0.875, 0.1875, 0.875, 0.1875, 0.9062, 0.1875, 0.9062, 0.1875, 0.875, 0.1875, 0.9062, 0.1875, 0.9062, 0.1875, 0.9062, 0.1875, 0.9062, 0.1875, 0.9062, 0.1875, 0.875, 0.1875, 0.875, 0.1875, 0.9062, 0.1875, 0.875, 0.1875, 0.875, 0.1875, 0.875, 0.1875, 0.875, 0.1875, 0.09375, 0.1875, 0.125, 0.1875, 0.125, 0.1875, 0.09375, 0.1875, 0.09375, 0.1875, 0.09375, 0.1875, 0.09375, 0.1875, 0.09375, 0.1875, 0.125, 0.1875, 0.125, 0.1875, 0.125, 0.1875, 0.125, 0.1875, 0.125, 0.1875, 0.09375, 0.1875, 0.09375, 0.1875, 0.125, 0.1875, 0.09375, 0.1875, 0.125, 0.1875, 0.125, 0.1875, 0.09375, 0.1875, 0.09375, 0.1875, 0.09375, 0.1875, 0.09375, 0.1875, 0.09375, 0.1875, 0.125, 0.1875, 0.125, 0.1875, 0.125, 0.1875, 0.125, 0.1875, 0.125, 0.1875, 0.09375, 0.1875, 0.09375, 0.1875, 0.125, 0.1875, 0.09375, 0.1875, 0.125, 0.1875, 0.125, 0.1875, 0.09375, 0.1875, 0.09375, 0.1875, 0.09375, 0.1875, 0.09375, 0.1875, 0.09375, 0.1875, 0.125, 0.1875, 0.125, 0.1875, 0.125, 0.1875, 0.125, 0.1875, 0.125, 0.1875, 0.09375, 0.1875, 0.09375, 0.1875, 0.125, 0.1875, 0.875, 0.8108, 0.875, 0.8108, 0.875, 0.8108, 0.875, 0.8108, 0.9062, 0.8108, 0.875, 0.8108, 0.875, 0.8108, 0.9062, 0.8108, 0.9062, 0.8108, 0.9062, 0.8108, 0.9062, 0.8108, 0.9062, 0.8108, 0.875, 0.8108, 0.9062, 0.8108, 0.9062, 0.8108, 0.875, 0.8108, 0.875, 0.8108, 0.875, 0.8108, 0.875, 0.8108, 0.875, 0.8108, 0.9062, 0.8108, 0.875, 0.8108, 0.875, 0.8108, 0.9062, 0.8108, 0.9062, 0.8108, 0.9062, 0.8108, 0.9062, 0.8108, 0.9062, 0.8108, 0.875, 0.8108, 0.9062, 0.8108, 0.9062, 0.8108, 0.875, 0.8108, 0.875, 0.8108, 0.875, 0.8108, 0.875, 0.8108, 0.875, 0.8108, 0.9062, 0.8108, 0.875, 0.8108, 0.875, 0.8108, 0.9062, 0.8108, 0.9062, 0.8108, 0.9062, 0.8108, 0.9062, 0.8108, 0.9062, 0.8108, 0.875, 0.8108, 0.9062, 0.8108, 0.9062, 0.8108, 0.875, 0.8108, 0.125, 0.8108, 0.09375, 0.8108, 0.09375, 0.8108, 0.125, 0.8108, 0.125, 0.8108, 0.125, 0.8108, 0.125, 0.8108, 0.125, 0.8108, 0.09375, 0.8108, 0.125, 0.8108, 0.125, 0.8108, 0.09375, 0.8108, 0.09375, 0.8108, 0.09375, 0.8108, 0.09375, 0.8108, 0.09375, 0.8108, 0.125, 0.8108, 0.09375, 0.8108, 0.09375, 0.8108, 0.125, 0.8108, 0.125, 0.8108, 0.125, 0.8108, 0.125, 0.8108, 0.125, 0.8108, 0.09375, 0.8108, 0.125, 0.8108, 0.125, 0.8108, 0.09375, 0.8108, 0.09375, 0.8108, 0.09375, 0.8108, 0.09375, 0.8108, 0.09375, 0.8108, 0.125, 0.8108, 0.09375, 0.8108, 0.09375, 0.8108, 0.125, 0.8108, 0.125, 0.8108, 0.125, 0.8108, 0.125, 0.8108, 0.125, 0.8108, 0.09375, 0.8108, 0.125, 0.8108, 0.125, 0.8108, 0.09375, 0.8108, 0.09375, 0.8108, 0.09375, 0.8108, 0.09375, 0.8108, 0.09375, 0.8108, 0.875, 0.1875, 0.875, 0.1875, 0.875, 0.1875, 0.875, 0.1875, 0.875, 0.8108, 0.875, 0.8108, 0.875, 0.8108, 0.875, 0.8108, 0.875, 0.8108, 0.9062, 0.8108, 0.9062, 0.8108, 0.875, 0.8108, 0.875, 0.8108, 0.9062, 0.8108, 0.9062, 0.8108, 0.875, 0.8108, 0.875, 0.8108, 0.875, 0.8108, 0.875, 0.8108, 0.875, 0.8108, 0.875, 0.1875, 0.875, 0.1875, 0.875, 0.1875, 0.875, 0.1875, 0.875, 0.1875, 0.875, 0.1875, 0.875, 0.1875, 0.875, 0.1875, 0.9062, 0.8108, 0.9062, 0.8108, 0.9062, 0.8108, 0.9062, 0.8108, 0.875, 0.1875, 0.875, 0.1875, 0.875, 0.1875, 0.875, 0.1875, 0.875, 0.1875, 0.9062, 0.1875, 0.9062, 0.1875, 0.875, 0.1875, 0.875, 0.8108, 0.875, 0.8108, 0.875, 0.8108, 0.875, 0.8108, 0.9062, 0.1875, 0.875, 0.1875, 0.875, 0.1875, 0.9062, 0.1875, 0.875, 0.1875, 0.875, 0.1875, 0.875, 0.1875, 0.875, 0.1875, 0.875, 0.1875, 0.9062, 0.1875, 0.9062, 0.1875, 0.875, 0.1875, 0.9062, 0.8108, 0.875, 0.8108, 0.875, 0.8108, 0.9062, 0.8108, 0.875, 0.8108, 0.875, 0.8108, 0.875, 0.8108, 0.875, 0.8108, 0.875, 0.8108, 0.875, 0.8108, 0.875, 0.8108, 0.875, 0.8108, 0.9062, 0.1875, 0.9062, 0.1875, 0.9062, 0.1875, 0.9062, 0.1875, 0.875, 0.8108, 0.875, 0.8108, 0.875, 0.8108, 0.875, 0.8108, 0.875, 0.1875, 0.875, 0.1875, 0.875, 0.1875, 0.875, 0.1875, 0.875, 0.8108, 0.9062, 0.8108, 0.9062, 0.8108, 0.875, 0.8108, 0.875, 0.8108, 0.875, 0.8108, 0.875, 0.8108, 0.875, 0.8108, 0.875, 0.8108, 0.875, 0.8108, 0.875, 0.8108, 0.875, 0.8108, 0.875, 0.8108, 0.875, 0.8108, 0.875, 0.8108, 0.875, 0.8108, 0.9062, 0.8108, 0.875, 0.8108, 0.875, 0.8108, 0.9062, 0.8108, 0.9062, 0.8108, 0.9062, 0.8108, 0.9062, 0.8108, 0.9062, 0.8108, 0.9062, 0.1875, 0.875, 0.1875, 0.875, 0.1875, 0.9062, 0.1875, 0.875, 0.1875, 0.875, 0.1875, 0.875, 0.1875, 0.875, 0.1875, 0.875, 0.1875, 0.875, 0.1875, 0.875, 0.1875, 0.875, 0.1875, 0.875, 0.1875, 0.9062, 0.1875, 0.9062, 0.1875, 0.875, 0.1875, 0.875, 0.1875, 0.875, 0.1875, 0.875, 0.1875, 0.875, 0.1875, 0.9062, 0.1875, 0.875, 0.1875, 0.875, 0.1875, 0.9062, 0.1875, 0.875, 0.1875, 0.875, 0.1875, 0.875, 0.1875, 0.875, 0.1875, 0.875, 0.8108, 0.875, 0.8108, 0.875, 0.8108, 0.875, 0.8108, 0.875, 0.1875, 0.875, 0.1875, 0.875, 0.1875, 0.875, 0.1875, 0.875, 0.1875, 0.875, 0.1875, 0.875, 0.1875, 0.875, 0.1875, 0.875, 0.8108, 0.875, 0.8108, 0.875, 0.8108, 0.875, 0.8108, 0.875, 0.8108, 0.875, 0.8108, 0.875, 0.8108, 0.875, 0.8108, 0.875, 0.1875, 0.875, 0.1875, 0.875, 0.1875, 0.875, 0.1875, 0.875, 0.8108, 0.875, 0.8108, 0.875, 0.8108, 0.875, 0.8108, 0.875, 0.1875, 0.875, 0.1875, 0.875, 0.1875, 0.875, 0.1875, 0.875, 0.8108, 0.875, 0.8108, 0.875, 0.8108, 0.875, 0.8108, 0.875, 0.8108, 0.875, 0.8108, 0.875, 0.8108, 0.875, 0.8108, 0.875, 0.8108, 0.875, 0.8108, 0.875, 0.8108, 0.875, 0.8108, 0.875, 0.1875, 0.875, 0.1875, 0.875, 0.1875, 0.875, 0.1875, 0.875, 0.8108, 0.875, 0.8108, 0.875, 0.8108, 0.875, 0.8108, 0.875, 0.1875, 0.875, 0.1875, 0.875, 0.1875, 0.875, 0.1875, 0.875, 0.1875, 0.875, 0.1875, 0.875, 0.1875, 0.875, 0.1875, 0.9062, 0.1875, 0.9062, 0.1875, 0.9062, 0.1875, 0.9062, 0.1875, 0.9062, 0.8108, 0.9062, 0.8108, 0.9062, 0.8108, 0.9062, 0.8108, 0.9062, 0.1875, 0.9062, 0.1875, 0.9062, 0.1875, 0.9062, 0.1875, 0.9062, 0.1875, 0.9062, 0.1875, 0.9062, 0.1875, 0.9062, 0.1875, 0.9062, 0.8108, 0.9062, 0.8108, 0.9062, 0.8108, 0.9062, 0.8108, 0.9062, 0.8108, 0.9062, 0.8108, 0.9062, 0.8108, 0.9062, 0.8108, 0.9062, 0.8108, 0.9062, 0.8108, 0.9062, 0.8108, 0.9062, 0.8108, 0.9062, 0.1875, 0.9062, 0.1875, 0.9062, 0.1875, 0.9062, 0.1875, 0.9062, 0.1875, 0.9062, 0.1875, 0.9062, 0.1875, 0.9062, 0.1875, 0.9062, 0.1875, 0.9062, 0.1875, 0.9062, 0.1875, 0.9062, 0.1875, 0.9062, 0.1875, 0.9062, 0.1875, 0.9062, 0.1875, 0.9062, 0.1875, 0.9062, 0.1875, 0.9062, 0.1875, 0.9062, 0.1875, 0.9062, 0.1875, 0.9062, 0.8108, 0.9062, 0.8108, 0.9062, 0.8108, 0.9062, 0.8108, 0.9062, 0.8108, 0.9062, 0.8108, 0.9062, 0.8108, 0.9062, 0.8108, 0.9062, 0.1875, 0.9062, 0.1875, 0.9062, 0.1875, 0.9062, 0.1875, 0.9062, 0.8108, 0.9062, 0.8108, 0.9062, 0.8108, 0.9062, 0.8108])
me_vlak.materials.append(mat_materiaal_001)
me_vlak.update()

# ---- objects
ob_vlak = bpy.data.objects.new('Vlak', me_vlak)

# ---- transforms, parenting, visibility, modifiers, constraints
ob_vlak.location = (0.0, 0.0, 1.272)
ob_vlak.rotation_euler = (-3.142, -0.0, 0.0)

# ---- collection membership
scene.collection.objects.link(ob_vlak)

# ---- scene / render settings (as saved in the file)
scene.frame_start = 1; scene.frame_end = 250; scene.frame_set(103)
scene.render.engine = 'CYCLES'
scene.cycles.sampling_pattern = 'TABULATED_SOBOL'
scene.cycles.use_light_tree = False
scene.view_settings.view_transform = 'Filmic'
bpy.context.view_layer.update()

# ---- added for rendering (the .blend has no active camera and no usable light): camera, sun
cam_auto = bpy.data.cameras.new('AutoCamera')
cam_auto.lens = 50.0
cam_auto.sensor_width = 36.0
cam_auto.clip_end = 1000.0
ob_auto_camera = bpy.data.objects.new('AutoCamera', cam_auto)
scene.collection.objects.link(ob_auto_camera)
ob_auto_camera.location = (5.00579, -5.64872, 4.31285)
ob_auto_camera.rotation_euler = (1.09748, -7.21219e-08, 0.694738)
scene.camera = ob_auto_camera
light_auto_sun = bpy.data.lights.new('AutoSun', 'SUN')
light_auto_sun.energy = 3.0
light_auto_sun.angle = 0.0523599
ob_auto_sun = bpy.data.objects.new('AutoSun', light_auto_sun)
scene.collection.objects.link(ob_auto_sun)
ob_auto_sun.rotation_euler = (0.872665, 0.174533, 0.523599)
bpy.context.view_layer.update()
